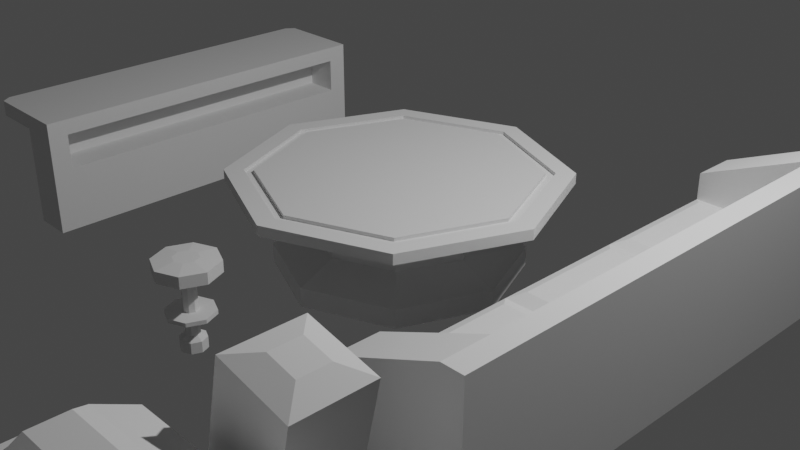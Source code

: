 # Source: disco_dwarf.blend  (saved by Blender 2.82.7; exported with 4.5.12 LTS)
import bpy
from mathutils import Matrix  # noqa: F401  (used for matrix-valued properties, if any)

bpy.ops.wm.read_factory_settings(use_empty=True)
scene = bpy.context.scene
scene.name = 'Scene'

# ---- collections
col_collection = bpy.data.collections.new('Collection'); scene.collection.children.link(col_collection)

# ---- world
world_world = bpy.data.worlds.new('World'); scene.world = world_world
world_world.use_nodes = True; world_world.node_tree.nodes.clear()
_N = world_world.node_tree.nodes; _L = world_world.node_tree.links
n0 = _N.new('ShaderNodeOutputWorld'); n0.name = 'World Output'; n0.location = (300, 300)
n1 = _N.new('ShaderNodeBackground'); n1.name = 'Background'; n1.location = (10, 300)
n1.inputs[0].default_value = (0.05088, 0.05088, 0.05088, 1.0)
_L.new(n1.outputs[0], n0.inputs[0])
n0.is_active_output = True
world_world.color = (0.05088, 0.05088, 0.05088)
world_world.use_sun_shadow = False
world_world.sun_shadow_jitter_overblur = 0.0

# ---- cameras
cam_camera = bpy.data.cameras.new('Camera')
cam_camera.clip_end = 100.0
cam_camera.ortho_scale = 7.314

# ---- lights
light_light = bpy.data.lights.new('Light', 'POINT')
light_light.transmission_factor = 0.0
light_light.energy = 1000.0
light_light.shadow_soft_size = 0.1
light_light.shadow_maximum_resolution = 0.006
light_light.use_absolute_resolution = True

# ---- meshes
me_cylinder = bpy.data.meshes.new('Cylinder')
me_cylinder.from_pydata([(3.916e-08, 1.751, 3.989), (3.916e-08, 1.751, 5.071), (1.238, 1.238, 3.989), (1.238, 1.238, 5.071), (1.751, -8.212e-08, 3.989), (1.751, -8.212e-08, 5.071), (1.238, -1.238, 3.989), (1.238, -1.238, 5.071), (-1.139e-07, -1.751, 3.989), (-1.139e-07, -1.751, 5.071), (-1.238, -1.238, 3.989), (-1.238, -1.238, 5.071), (-1.751, 1.528e-08, 3.989), (-1.751, 1.528e-08, 5.071), (-1.238, 1.238, 3.989), (-1.238, 1.238, 5.071), (2.732e-08, 0.8967, 3.118), (0.634, 0.634, 3.118), (0.8967, -3.479e-08, 3.118), (0.634, -0.634, 3.118), (-5.107e-08, -0.8967, 3.118), (-0.634, -0.634, 3.118), (-0.8967, 1.51e-08, 3.118), (-0.634, 0.634, 3.118), (2.732e-08, 0.8967, -1.175), (0.634, 0.634, -1.175), (0.8967, -3.479e-08, -1.175), (0.634, -0.634, -1.175), (-5.107e-08, -0.8967, -1.175), (-0.634, -0.634, -1.175), (-0.8967, 1.51e-08, -1.175), (-0.634, 0.634, -1.175), (3.289e-08, 1.299, -2.899), (0.9183, 0.9183, -2.899), (1.299, -5.707e-08, -2.899), (0.9183, -0.9183, -2.899), (-8.064e-08, -1.299, -2.899), (-0.9183, -0.9183, -2.899), (-1.299, 1.519e-08, -2.899), (-0.9183, 0.9183, -2.899), (3.604e-08, 1.299, -4.876), (0.9183, 0.9183, -4.876), (1.299, -5.707e-08, -4.876), (0.9183, -0.9183, -4.876), (-7.749e-08, -1.299, -4.876), (-0.9183, -0.9183, -4.876), (-1.299, 1.519e-08, -4.876), (-0.9183, 0.9183, -4.876), (1.095, 1.095, 5.071), (3.635e-08, 1.548, 5.071), (1.548, -7.091e-08, 5.071), (1.095, -1.095, 5.071), (-9.902e-08, -1.548, 5.071), (-1.095, -1.095, 5.071), (-1.548, 1.524e-08, 5.071), (-1.095, 1.095, 5.071), (1.024, 1.024, 5.071), (2.92e-08, 1.448, 5.071), (1.448, -6.458e-08, 5.071), (1.024, -1.024, 5.071), (-9.739e-08, -1.448, 5.071), (-1.024, -1.024, 5.071), (-1.448, 1.598e-08, 5.071), (-1.024, 1.024, 5.071), (1.095, 1.095, 4.718), (3.635e-08, 1.548, 4.718), (1.548, -7.091e-08, 4.718), (1.095, -1.095, 4.718), (-9.902e-08, -1.548, 4.718), (-1.095, -1.095, 4.718), (-1.548, 1.524e-08, 4.718), (-1.095, 1.095, 4.718), (1.024, 1.024, 4.718), (2.92e-08, 1.448, 4.718), (1.448, -6.458e-08, 4.718), (1.024, -1.024, 4.718), (-9.739e-08, -1.448, 4.718), (-1.024, -1.024, 4.718), (-1.448, 1.598e-08, 4.718), (-1.024, 1.024, 4.718)], [], [(0, 1, 3, 2), (2, 3, 5, 4), (4, 5, 7, 6), (6, 7, 9, 8), (8, 9, 11, 10), (10, 11, 13, 12), (9, 7, 51, 52), (12, 13, 15, 14), (14, 15, 1, 0), (2, 4, 18, 17), (18, 19, 27, 26), (8, 10, 21, 20), (14, 0, 16, 23), (0, 2, 17, 16), (4, 6, 19, 18), (10, 12, 22, 21), (6, 8, 20, 19), (12, 14, 23, 22), (30, 31, 39, 38), (16, 17, 25, 24), (23, 16, 24, 31), (21, 22, 30, 29), (19, 20, 28, 27), (17, 18, 26, 25), (22, 23, 31, 30), (20, 21, 29, 28), (35, 36, 44, 43), (28, 29, 37, 36), (26, 27, 35, 34), (24, 25, 33, 32), (31, 24, 32, 39), (29, 30, 38, 37), (27, 28, 36, 35), (25, 26, 34, 33), (62, 63, 79, 78), (33, 34, 42, 41), (38, 39, 47, 46), (36, 37, 45, 44), (34, 35, 43, 42), (32, 33, 41, 40), (39, 32, 40, 47), (37, 38, 46, 45), (15, 13, 54, 55), (5, 3, 48, 50), (11, 9, 52, 53), (1, 15, 55, 49), (3, 1, 49, 48), (7, 5, 50, 51), (13, 11, 53, 54), (56, 57, 63, 62, 61, 60, 59, 58), (49, 55, 71, 65), (61, 62, 78, 77), (55, 54, 70, 71), (60, 61, 77, 76), (54, 53, 69, 70), (59, 60, 76, 75), (53, 52, 68, 69), (69, 68, 76, 77), (67, 66, 74, 75), (64, 65, 73, 72), (65, 71, 79, 73), (70, 69, 77, 78), (68, 67, 75, 76), (66, 64, 72, 74), (71, 70, 78, 79), (48, 49, 65, 64), (63, 57, 73, 79), (50, 48, 64, 66), (57, 56, 72, 73), (51, 50, 66, 67), (56, 58, 74, 72), (52, 51, 67, 68), (58, 59, 75, 74)])
_uv = me_cylinder.uv_layers.new(name='UVMap')
_uv.uv.foreach_set('vector', [1.0, 0.5, 1.0, 1.0, 0.875, 1.0, 0.875, 0.5, 0.875, 0.5, 0.875, 1.0, 0.75, 1.0, 0.75, 0.5, 0.75, 0.5, 0.75, 1.0, 0.625, 1.0, 0.625, 0.5, 0.625, 0.5, 0.625, 1.0, 0.5, 1.0, 0.5, 0.5, 0.5, 0.5, 0.5, 1.0, 0.375, 1.0, 0.375, 0.5, 0.375, 0.5, 0.375, 1.0, 0.25, 1.0, 0.25, 0.5, 0.5, 1.0, 0.625, 1.0, 0.625, 1.0, 0.5, 1.0, 0.25, 0.5, 0.25, 1.0, 0.125, 1.0, 0.125, 0.5, 0.125, 0.5, 0.125, 1.0, 0.0, 1.0, 0.0, 0.5, 0.875, 0.5, 0.75, 0.5, 0.75, 0.5, 0.875, 0.5, 0.75, 0.5, 0.625, 0.5, 0.625, 0.5, 0.75, 0.5, 0.5, 0.5, 0.375, 0.5, 0.375, 0.5, 0.5, 0.5, 0.125, 0.5, 0.0, 0.5, 0.0, 0.5, 0.125, 0.5, 1.0, 0.5, 0.875, 0.5, 0.875, 0.5, 1.0, 0.5, 0.75, 0.5, 0.625, 0.5, 0.625, 0.5, 0.75, 0.5, 0.375, 0.5, 0.25, 0.5, 0.25, 0.5, 0.375, 0.5, 0.625, 0.5, 0.5, 0.5, 0.5, 0.5, 0.625, 0.5, 0.25, 0.5, 0.125, 0.5, 0.125, 0.5, 0.25, 0.5, 0.25, 0.5, 0.125, 0.5, 0.125, 0.5, 0.25, 0.5, 1.0, 0.5, 0.875, 0.5, 0.875, 0.5, 1.0, 0.5, 0.125, 0.5, 0.0, 0.5, 0.0, 0.5, 0.125, 0.5, 0.375, 0.5, 0.25, 0.5, 0.25, 0.5, 0.375, 0.5, 0.625, 0.5, 0.5, 0.5, 0.5, 0.5, 0.625, 0.5, 0.875, 0.5, 0.75, 0.5, 0.75, 0.5, 0.875, 0.5, 0.25, 0.5, 0.125, 0.5, 0.125, 0.5, 0.25, 0.5, 0.5, 0.5, 0.375, 0.5, 0.375, 0.5, 0.5, 0.5, 0.625, 0.5, 0.5, 0.5, 0.5, 0.5, 0.625, 0.5, 0.5, 0.5, 0.375, 0.5, 0.375, 0.5, 0.5, 0.5, 0.75, 0.5, 0.625, 0.5, 0.625, 0.5, 0.75, 0.5, 1.0, 0.5, 0.875, 0.5, 0.875, 0.5, 1.0, 0.5, 0.125, 0.5, 0.0, 0.5, 0.0, 0.5, 0.125, 0.5, 0.375, 0.5, 0.25, 0.5, 0.25, 0.5, 0.375, 0.5, 0.625, 0.5, 0.5, 0.5, 0.5, 0.5, 0.625, 0.5, 0.875, 0.5, 0.75, 0.5, 0.75, 0.5, 0.875, 0.5, 0.01, 0.25, 0.08029, 0.4197, 0.08029, 0.4197, 0.01, 0.25, 0.875, 0.5, 0.75, 0.5, 0.75, 0.5, 0.875, 0.5, 0.25, 0.5, 0.125, 0.5, 0.125, 0.5, 0.25, 0.5, 0.5, 0.5, 0.375, 0.5, 0.375, 0.5, 0.5, 0.5, 0.75, 0.5, 0.625, 0.5, 0.625, 0.5, 0.75, 0.5, 1.0, 0.5, 0.875, 0.5, 0.875, 0.5, 1.0, 0.5, 0.125, 0.5, 0.0, 0.5, 0.0, 0.5, 0.125, 0.5, 0.375, 0.5, 0.25, 0.5, 0.25, 0.5, 0.375, 0.5, 0.125, 1.0, 0.25, 1.0, 0.25, 1.0, 0.125, 1.0, 0.75, 1.0, 0.875, 1.0, 0.875, 1.0, 0.75, 1.0, 0.375, 1.0, 0.5, 1.0, 0.5, 1.0, 0.375, 1.0, 0.0, 1.0, 0.125, 1.0, 0.125, 1.0, 0.0, 1.0, 0.875, 1.0, 1.0, 1.0, 1.0, 1.0, 0.875, 1.0, 0.625, 1.0, 0.75, 1.0, 0.75, 1.0, 0.625, 1.0, 0.25, 1.0, 0.375, 1.0, 0.375, 1.0, 0.25, 1.0, 0.4197, 0.4197, 0.25, 0.49, 0.08029, 0.4197, 0.01, 0.25, 0.08029, 0.08029, 0.25, 0.01, 0.4197, 0.08029, 0.49, 0.25, 0.0, 1.0, 0.125, 1.0, 0.125, 1.0, 0.0, 1.0, 0.08029, 0.08029, 0.01, 0.25, 0.01, 0.25, 0.08029, 0.08029, 0.125, 1.0, 0.25, 1.0, 0.25, 1.0, 0.125, 1.0, 0.25, 0.01, 0.08029, 0.08029, 0.08029, 0.08029, 0.25, 0.01, 0.25, 1.0, 0.375, 1.0, 0.375, 1.0, 0.25, 1.0, 0.4197, 0.08029, 0.25, 0.01, 0.25, 0.01, 0.4197, 0.08029, 0.375, 1.0, 0.5, 1.0, 0.5, 1.0, 0.375, 1.0, 0.375, 1.0, 0.5, 1.0, 0.5, 1.0, 0.375, 1.0, 0.625, 1.0, 0.75, 1.0, 0.75, 1.0, 0.625, 1.0, 0.875, 1.0, 1.0, 1.0, 1.0, 1.0, 0.875, 1.0, 0.0, 1.0, 0.125, 1.0, 0.125, 1.0, 0.0, 1.0, 0.25, 1.0, 0.375, 1.0, 0.375, 1.0, 0.25, 1.0, 0.5, 1.0, 0.625, 1.0, 0.625, 1.0, 0.5, 1.0, 0.75, 1.0, 0.875, 1.0, 0.875, 1.0, 0.75, 1.0, 0.125, 1.0, 0.25, 1.0, 0.25, 1.0, 0.125, 1.0, 0.875, 1.0, 1.0, 1.0, 1.0, 1.0, 0.875, 1.0, 0.08029, 0.4197, 0.25, 0.49, 0.25, 0.49, 0.08029, 0.4197, 0.75, 1.0, 0.875, 1.0, 0.875, 1.0, 0.75, 1.0, 0.25, 0.49, 0.4197, 0.4197, 0.4197, 0.4197, 0.25, 0.49, 0.625, 1.0, 0.75, 1.0, 0.75, 1.0, 0.625, 1.0, 0.4197, 0.4197, 0.49, 0.25, 0.49, 0.25, 0.4197, 0.4197, 0.5, 1.0, 0.625, 1.0, 0.625, 1.0, 0.5, 1.0, 0.49, 0.25, 0.4197, 0.08029, 0.4197, 0.08029, 0.49, 0.25])
me_cylinder.use_remesh_fix_poles = True
me_cylinder.use_remesh_preserve_attributes = False
me_cylinder.use_mirror_vertex_groups = False
me_cylinder.update()
me_cube_001 = bpy.data.meshes.new('Cube.001')
me_cube_001.from_pydata([(0.199, -2.078, -0.6464), (0.199, -2.078, 0.6464), (0.199, 2.078, -0.6464), (0.199, 2.078, 0.6464), (0.6464, -2.078, -0.6464), (0.6464, -2.078, 0.6464), (0.6464, 2.078, -0.6464), (0.6464, 2.078, 0.6464), (0.199, -2.078, 0.07925), (0.199, -2.078, 0.4723), (0.199, 2.078, 0.4723), (0.199, 2.078, 0.07925), (0.6464, 2.078, 0.4723), (0.6464, 2.078, 0.07925), (0.6464, -2.078, 0.4723), (0.6464, -2.078, 0.07925), (0.199, 1.856, -0.6464), (0.199, -1.856, -0.6464), (0.199, -1.856, 0.6464), (0.199, 1.856, 0.6464), (0.6464, -1.856, -0.6464), (0.6464, 1.856, -0.6464), (0.6464, 1.856, 0.6464), (0.6464, -1.856, 0.6464), (0.6464, 1.856, 0.07925), (0.6464, -1.856, 0.07925), (0.6464, 1.856, 0.4723), (0.6464, -1.856, 0.4723), (0.199, -1.856, 0.07925), (0.199, 1.856, 0.07925), (0.199, -1.856, 0.4723), (0.199, 1.856, 0.4723), (0.2547, 1.856, 0.07925), (0.2547, -1.856, 0.07925), (0.2547, 1.856, 0.4723), (0.2547, -1.856, 0.4723), (-0.3615, -2.078, 0.4723), (-0.3615, -2.078, 0.6464), (-0.3615, 1.856, 0.6464), (-0.3615, 2.078, 0.6464), (-0.3615, 2.078, 0.4723), (-0.3615, 1.856, 0.4723), (-0.3615, -1.856, 0.6464), (-0.3615, -1.856, 0.4723), (-0.4341, -1.977, 0.4723), (-0.4341, -1.977, 0.6464), (-0.4341, 1.856, 0.6464), (-0.4341, 1.977, 0.6464), (-0.4341, 1.977, 0.4723), (-0.4341, 1.856, 0.4723), (-0.4341, -1.856, 0.6464), (-0.4341, -1.856, 0.4723)], [], [(1, 18, 42, 37), (10, 3, 7, 12), (27, 23, 5, 14), (14, 5, 1, 9), (23, 18, 1, 5), (4, 15, 8, 0), (15, 14, 9, 8), (20, 25, 15, 4), (25, 27, 14, 15), (2, 11, 13, 6), (11, 10, 12, 13), (16, 29, 11, 2), (29, 31, 10, 11), (8, 9, 30, 28), (28, 30, 31, 29), (0, 8, 28, 17), (17, 28, 29, 16), (13, 12, 26, 24), (26, 27, 35, 34), (6, 13, 24, 21), (21, 24, 25, 20), (7, 3, 19, 22), (22, 19, 18, 23), (12, 7, 22, 26), (26, 22, 23, 27), (31, 30, 43, 41), (9, 1, 37, 36), (32, 34, 35, 33), (25, 24, 32, 33), (24, 26, 34, 32), (27, 25, 33, 35), (37, 42, 50, 45), (43, 36, 44, 51), (38, 39, 47, 46), (19, 3, 39, 38), (30, 9, 36, 43), (18, 19, 38, 42), (10, 31, 41, 40), (3, 10, 40, 39), (49, 46, 47, 48), (44, 45, 50, 51), (51, 50, 46, 49), (39, 40, 48, 47), (36, 37, 45, 44), (41, 43, 51, 49), (42, 38, 46, 50), (40, 41, 49, 48)])
_uv = me_cube_001.uv_layers.new(name='UVMap')
_uv.uv.foreach_set('vector', [0.875, 0.75, 0.875, 0.6667, 0.875, 0.6667, 0.875, 0.75, 0.5417, 0.25, 0.625, 0.25, 0.625, 0.5, 0.5417, 0.5, 0.5417, 0.6667, 0.625, 0.6667, 0.625, 0.75, 0.5417, 0.75, 0.5417, 0.75, 0.625, 0.75, 0.625, 1.0, 0.5417, 1.0, 0.625, 0.6667, 0.875, 0.6667, 0.875, 0.75, 0.625, 0.75, 0.375, 0.75, 0.4583, 0.75, 0.4583, 1.0, 0.375, 1.0, 0.4583, 0.75, 0.5417, 0.75, 0.5417, 1.0, 0.4583, 1.0, 0.375, 0.6667, 0.4583, 0.6667, 0.4583, 0.75, 0.375, 0.75, 0.4583, 0.6667, 0.5417, 0.6667, 0.5417, 0.75, 0.4583, 0.75, 0.375, 0.25, 0.4583, 0.25, 0.4583, 0.5, 0.375, 0.5, 0.4583, 0.25, 0.5417, 0.25, 0.5417, 0.5, 0.4583, 0.5, 0.375, 0.1667, 0.4583, 0.1667, 0.4583, 0.25, 0.375, 0.25, 0.4583, 0.1667, 0.5417, 0.1667, 0.5417, 0.25, 0.4583, 0.25, 0.4583, 0.0, 0.5417, 0.0, 0.5417, 0.08333, 0.4583, 0.08333, 0.4583, 0.08333, 0.5417, 0.08333, 0.5417, 0.1667, 0.4583, 0.1667, 0.375, 0.0, 0.4583, 0.0, 0.4583, 0.08333, 0.375, 0.08333, 0.375, 0.08333, 0.4583, 0.08333, 0.4583, 0.1667, 0.375, 0.1667, 0.4583, 0.5, 0.5417, 0.5, 0.5417, 0.5833, 0.4583, 0.5833, 0.5417, 0.5833, 0.5417, 0.6667, 0.5417, 0.6667, 0.5417, 0.5833, 0.375, 0.5, 0.4583, 0.5, 0.4583, 0.5833, 0.375, 0.5833, 0.375, 0.5833, 0.4583, 0.5833, 0.4583, 0.6667, 0.375, 0.6667, 0.625, 0.5, 0.875, 0.5, 0.875, 0.5833, 0.625, 0.5833, 0.625, 0.5833, 0.875, 0.5833, 0.875, 0.6667, 0.625, 0.6667, 0.5417, 0.5, 0.625, 0.5, 0.625, 0.5833, 0.5417, 0.5833, 0.5417, 0.5833, 0.625, 0.5833, 0.625, 0.6667, 0.5417, 0.6667, 0.5417, 0.1667, 0.5417, 0.08333, 0.5417, 0.08333, 0.5417, 0.1667, 0.5417, 1.0, 0.625, 1.0, 0.625, 1.0, 0.5417, 1.0, 0.4583, 0.5833, 0.5417, 0.5833, 0.5417, 0.6667, 0.4583, 0.6667, 0.4583, 0.6667, 0.4583, 0.5833, 0.4583, 0.5833, 0.4583, 0.6667, 0.4583, 0.5833, 0.5417, 0.5833, 0.5417, 0.5833, 0.4583, 0.5833, 0.5417, 0.6667, 0.4583, 0.6667, 0.4583, 0.6667, 0.5417, 0.6667, 0.875, 0.75, 0.875, 0.6667, 0.875, 0.6667, 0.875, 0.75, 0.5417, 0.08333, 0.5417, 0.0, 0.5417, 0.0, 0.5417, 0.08333, 0.875, 0.5833, 0.875, 0.5, 0.875, 0.5, 0.875, 0.5833, 0.875, 0.5833, 0.875, 0.5, 0.875, 0.5, 0.875, 0.5833, 0.5417, 0.08333, 0.5417, 0.0, 0.5417, 0.0, 0.5417, 0.08333, 0.875, 0.6667, 0.875, 0.5833, 0.875, 0.5833, 0.875, 0.6667, 0.5417, 0.25, 0.5417, 0.1667, 0.5417, 0.1667, 0.5417, 0.25, 0.625, 0.25, 0.5417, 0.25, 0.5417, 0.25, 0.625, 0.25, 0.5417, 0.1667, 0.625, 0.1667, 0.625, 0.25, 0.5417, 0.25, 0.5417, 0.0, 0.625, 0.0, 0.625, 0.08333, 0.5417, 0.08333, 0.5417, 0.08333, 0.625, 0.08333, 0.625, 0.1667, 0.5417, 0.1667, 0.625, 0.25, 0.5417, 0.25, 0.5417, 0.25, 0.625, 0.25, 0.5417, 1.0, 0.625, 1.0, 0.625, 1.0, 0.5417, 1.0, 0.5417, 0.1667, 0.5417, 0.08333, 0.5417, 0.08333, 0.5417, 0.1667, 0.875, 0.6667, 0.875, 0.5833, 0.875, 0.5833, 0.875, 0.6667, 0.5417, 0.25, 0.5417, 0.1667, 0.5417, 0.1667, 0.5417, 0.25])
me_cube_001.use_remesh_fix_poles = True
me_cube_001.use_remesh_preserve_attributes = False
me_cube_001.use_mirror_vertex_groups = False
me_cube_001.update()
me_cylinder_001 = bpy.data.meshes.new('Cylinder.001')
me_cylinder_001.from_pydata([(-4.658e-08, 0.07137, -0.2742), (-4.658e-08, 0.07137, 0.3343), (0.05047, 0.05047, -0.2742), (0.05047, 0.05047, 0.3343), (0.07137, -2.089e-07, -0.2742), (0.07137, -2.089e-07, 0.3343), (0.05047, -0.05047, -0.2742), (0.05047, -0.05047, 0.3343), (-5.282e-08, -0.07137, -0.2742), (-5.282e-08, -0.07137, 0.3343), (-0.05047, -0.05047, -0.2742), (-0.05047, -0.05047, 0.3343), (-0.07137, -2.049e-07, -0.2742), (-0.07137, -2.049e-07, 0.3343), (-0.05047, 0.05047, -0.2742), (-0.05047, 0.05047, 0.3343), (-4.926e-08, 0.1309, -0.3145), (0.09253, 0.09253, -0.3145), (0.1309, 1.452e-08, -0.3145), (0.09253, -0.09253, -0.3145), (-6.07e-08, -0.1309, -0.3145), (-0.09253, -0.09253, -0.3145), (-0.1309, 2.18e-08, -0.3145), (-0.09253, 0.09253, -0.3145), (-3.219e-08, 0.1309, -0.4255), (0.09253, 0.09253, -0.4255), (0.1309, 1.452e-08, -0.4255), (0.09253, -0.09253, -0.4255), (-4.363e-08, -0.1309, -0.4255), (-0.09253, -0.09253, -0.4255), (-0.1309, 2.18e-08, -0.4255), (-0.09253, 0.09253, -0.4255), (-4.658e-08, 0.07137, -0.08128), (-4.658e-08, 0.07137, -0.04037), (0.05047, 0.05047, -0.04037), (0.05047, 0.05047, -0.08128), (0.07137, -2.089e-07, -0.04037), (0.07137, -2.089e-07, -0.08128), (0.05047, -0.05047, -0.04037), (0.05047, -0.05047, -0.08128), (-5.282e-08, -0.07137, -0.04037), (-5.282e-08, -0.07137, -0.08128), (-0.05047, -0.05047, -0.04037), (-0.05047, -0.05047, -0.08128), (-0.07137, -2.049e-07, -0.04037), (-0.07137, -2.049e-07, -0.08128), (-0.05047, 0.05047, -0.04037), (-0.05047, 0.05047, -0.08128), (-3.13e-08, 0.239, -0.08128), (-3.13e-08, 0.239, -0.04037), (0.169, 0.169, -0.04037), (0.169, 0.169, -0.08128), (0.239, 4.206e-07, -0.04037), (0.239, 4.206e-07, -0.08128), (0.169, -0.169, -0.04037), (0.169, -0.169, -0.08128), (-5.219e-08, -0.239, -0.04037), (-5.219e-08, -0.239, -0.08128), (-0.169, -0.169, -0.04037), (-0.169, -0.169, -0.08128), (-0.239, 4.339e-07, -0.04037), (-0.239, 4.339e-07, -0.08128), (-0.169, 0.169, -0.04037), (-0.169, 0.169, -0.08128), (-2.703e-08, 0.3177, 0.3387), (-0.2246, 0.2246, 0.3387), (0.2246, 0.2246, 0.3387), (-0.3177, -7.631e-07, 0.3387), (-0.2246, -0.2246, 0.3387), (-5.48e-08, -0.3177, 0.3387), (0.2246, -0.2246, 0.3387), (0.3177, -7.807e-07, 0.3387), (0.2246, -0.2246, 0.4559), (0.3177, -7.807e-07, 0.4559), (0.2246, 0.2246, 0.4559), (-2.703e-08, 0.3177, 0.4559), (-0.2246, 0.2246, 0.4559), (-0.3177, -7.631e-07, 0.4559), (-0.2246, -0.2246, 0.4559), (-5.48e-08, -0.3177, 0.4559), (0.08757, -0.08758, 0.4797), (0.1238, -8.863e-07, 0.4797), (0.08757, 0.08757, 0.4797), (-4.437e-08, 0.1238, 0.4797), (-0.08757, 0.08757, 0.4797), (-0.1238, -8.794e-07, 0.4797), (-0.08757, -0.08758, 0.4797), (-5.52e-08, -0.1238, 0.4797)], [], [(33, 1, 3, 34), (34, 3, 5, 36), (36, 5, 7, 38), (38, 7, 9, 40), (40, 9, 11, 42), (42, 11, 13, 44), (1, 15, 65, 64), (44, 13, 15, 46), (46, 15, 1, 33), (10, 12, 22, 21), (19, 20, 28, 27), (6, 8, 20, 19), (12, 14, 23, 22), (2, 4, 18, 17), (8, 10, 21, 20), (14, 0, 16, 23), (0, 2, 17, 16), (4, 6, 19, 18), (24, 25, 26, 27, 28, 29, 30, 31), (17, 18, 26, 25), (22, 23, 31, 30), (20, 21, 29, 28), (18, 19, 27, 26), (16, 17, 25, 24), (23, 16, 24, 31), (21, 22, 30, 29), (14, 47, 32, 0), (46, 33, 49, 62), (12, 45, 47, 14), (41, 39, 55, 57), (10, 43, 45, 12), (33, 34, 50, 49), (8, 41, 43, 10), (32, 47, 63, 48), (6, 39, 41, 8), (40, 42, 58, 56), (4, 37, 39, 6), (35, 32, 48, 51), (2, 35, 37, 4), (43, 41, 57, 59), (0, 32, 35, 2), (34, 36, 52, 50), (63, 62, 49, 48), (61, 60, 62, 63), (59, 58, 60, 61), (57, 56, 58, 59), (55, 54, 56, 57), (53, 52, 54, 55), (51, 50, 52, 53), (48, 49, 50, 51), (38, 40, 56, 54), (47, 45, 61, 63), (39, 37, 53, 55), (44, 46, 62, 60), (36, 38, 54, 52), (45, 43, 59, 61), (37, 35, 51, 53), (42, 44, 60, 58), (11, 9, 69, 68), (5, 3, 66, 71), (15, 13, 67, 65), (9, 7, 70, 69), (13, 11, 68, 67), (7, 5, 71, 70), (3, 1, 64, 66), (67, 68, 78, 77), (78, 79, 87, 86), (64, 65, 76, 75), (66, 64, 75, 74), (68, 69, 79, 78), (65, 67, 77, 76), (70, 71, 73, 72), (71, 66, 74, 73), (69, 70, 72, 79), (82, 83, 84, 85, 86, 87, 80, 81), (76, 77, 85, 84), (74, 75, 83, 82), (72, 73, 81, 80), (79, 72, 80, 87), (77, 78, 86, 85), (75, 76, 84, 83), (73, 74, 82, 81)])
_uv = me_cylinder_001.uv_layers.new(name='UVMap')
_uv.uv.foreach_set('vector', [1.0, 0.8333, 1.0, 1.0, 0.875, 1.0, 0.875, 0.8333, 0.875, 0.8333, 0.875, 1.0, 0.75, 1.0, 0.75, 0.8333, 0.75, 0.8333, 0.75, 1.0, 0.625, 1.0, 0.625, 0.8333, 0.625, 0.8333, 0.625, 1.0, 0.5, 1.0, 0.5, 0.8333, 0.5, 0.8333, 0.5, 1.0, 0.375, 1.0, 0.375, 0.8333, 0.375, 0.8333, 0.375, 1.0, 0.25, 1.0, 0.25, 0.8333, 0.0, 1.0, 0.125, 1.0, 0.125, 1.0, 0.0, 1.0, 0.25, 0.8333, 0.25, 1.0, 0.125, 1.0, 0.125, 0.8333, 0.125, 0.8333, 0.125, 1.0, 0.0, 1.0, 0.0, 0.8333, 0.375, 0.5, 0.25, 0.5, 0.25, 0.5, 0.375, 0.5, 0.625, 0.5, 0.5, 0.5, 0.5, 0.5, 0.625, 0.5, 0.625, 0.5, 0.5, 0.5, 0.5, 0.5, 0.625, 0.5, 0.25, 0.5, 0.125, 0.5, 0.125, 0.5, 0.25, 0.5, 0.875, 0.5, 0.75, 0.5, 0.75, 0.5, 0.875, 0.5, 0.5, 0.5, 0.375, 0.5, 0.375, 0.5, 0.5, 0.5, 0.125, 0.5, 0.0, 0.5, 0.0, 0.5, 0.125, 0.5, 1.0, 0.5, 0.875, 0.5, 0.875, 0.5, 1.0, 0.5, 0.75, 0.5, 0.625, 0.5, 0.625, 0.5, 0.75, 0.5, 0.75, 0.49, 0.9197, 0.4197, 0.99, 0.25, 0.9197, 0.08029, 0.75, 0.01, 0.5803, 0.08029, 0.51, 0.25, 0.5803, 0.4197, 0.875, 0.5, 0.75, 0.5, 0.75, 0.5, 0.875, 0.5, 0.25, 0.5, 0.125, 0.5, 0.125, 0.5, 0.25, 0.5, 0.5, 0.5, 0.375, 0.5, 0.375, 0.5, 0.5, 0.5, 0.75, 0.5, 0.625, 0.5, 0.625, 0.5, 0.75, 0.5, 1.0, 0.5, 0.875, 0.5, 0.875, 0.5, 1.0, 0.5, 0.125, 0.5, 0.0, 0.5, 0.0, 0.5, 0.125, 0.5, 0.375, 0.5, 0.25, 0.5, 0.25, 0.5, 0.375, 0.5, 0.125, 0.5, 0.125, 0.6667, 0.0, 0.6667, 0.0, 0.5, 0.125, 0.8333, 0.0, 0.8333, 0.0, 0.8333, 0.125, 0.8333, 0.25, 0.5, 0.25, 0.6667, 0.125, 0.6667, 0.125, 0.5, 0.5, 0.6667, 0.625, 0.6667, 0.625, 0.6667, 0.5, 0.6667, 0.375, 0.5, 0.375, 0.6667, 0.25, 0.6667, 0.25, 0.5, 1.0, 0.8333, 0.875, 0.8333, 0.875, 0.8333, 1.0, 0.8333, 0.5, 0.5, 0.5, 0.6667, 0.375, 0.6667, 0.375, 0.5, 0.0, 0.6667, 0.125, 0.6667, 0.125, 0.6667, 0.0, 0.6667, 0.625, 0.5, 0.625, 0.6667, 0.5, 0.6667, 0.5, 0.5, 0.5, 0.8333, 0.375, 0.8333, 0.375, 0.8333, 0.5, 0.8333, 0.75, 0.5, 0.75, 0.6667, 0.625, 0.6667, 0.625, 0.5, 0.875, 0.6667, 1.0, 0.6667, 1.0, 0.6667, 0.875, 0.6667, 0.875, 0.5, 0.875, 0.6667, 0.75, 0.6667, 0.75, 0.5, 0.375, 0.6667, 0.5, 0.6667, 0.5, 0.6667, 0.375, 0.6667, 1.0, 0.5, 1.0, 0.6667, 0.875, 0.6667, 0.875, 0.5, 0.875, 0.8333, 0.75, 0.8333, 0.75, 0.8333, 0.875, 0.8333, 0.125, 0.6667, 0.125, 0.8333, 0.0, 0.8333, 0.0, 0.6667, 0.25, 0.6667, 0.25, 0.8333, 0.125, 0.8333, 0.125, 0.6667, 0.375, 0.6667, 0.375, 0.8333, 0.25, 0.8333, 0.25, 0.6667, 0.5, 0.6667, 0.5, 0.8333, 0.375, 0.8333, 0.375, 0.6667, 0.625, 0.6667, 0.625, 0.8333, 0.5, 0.8333, 0.5, 0.6667, 0.75, 0.6667, 0.75, 0.8333, 0.625, 0.8333, 0.625, 0.6667, 0.875, 0.6667, 0.875, 0.8333, 0.75, 0.8333, 0.75, 0.6667, 1.0, 0.6667, 1.0, 0.8333, 0.875, 0.8333, 0.875, 0.6667, 0.625, 0.8333, 0.5, 0.8333, 0.5, 0.8333, 0.625, 0.8333, 0.125, 0.6667, 0.25, 0.6667, 0.25, 0.6667, 0.125, 0.6667, 0.625, 0.6667, 0.75, 0.6667, 0.75, 0.6667, 0.625, 0.6667, 0.25, 0.8333, 0.125, 0.8333, 0.125, 0.8333, 0.25, 0.8333, 0.75, 0.8333, 0.625, 0.8333, 0.625, 0.8333, 0.75, 0.8333, 0.25, 0.6667, 0.375, 0.6667, 0.375, 0.6667, 0.25, 0.6667, 0.75, 0.6667, 0.875, 0.6667, 0.875, 0.6667, 0.75, 0.6667, 0.375, 0.8333, 0.25, 0.8333, 0.25, 0.8333, 0.375, 0.8333, 0.375, 1.0, 0.5, 1.0, 0.5, 1.0, 0.375, 1.0, 0.75, 1.0, 0.875, 1.0, 0.875, 1.0, 0.75, 1.0, 0.125, 1.0, 0.25, 1.0, 0.25, 1.0, 0.125, 1.0, 0.5, 1.0, 0.625, 1.0, 0.625, 1.0, 0.5, 1.0, 0.25, 1.0, 0.375, 1.0, 0.375, 1.0, 0.25, 1.0, 0.625, 1.0, 0.75, 1.0, 0.75, 1.0, 0.625, 1.0, 0.875, 1.0, 1.0, 1.0, 1.0, 1.0, 0.875, 1.0, 0.25, 1.0, 0.375, 1.0, 0.375, 1.0, 0.25, 1.0, 0.375, 1.0, 0.5, 1.0, 0.5, 1.0, 0.375, 1.0, 0.0, 1.0, 0.125, 1.0, 0.125, 1.0, 0.0, 1.0, 0.875, 1.0, 1.0, 1.0, 1.0, 1.0, 0.875, 1.0, 0.375, 1.0, 0.5, 1.0, 0.5, 1.0, 0.375, 1.0, 0.125, 1.0, 0.25, 1.0, 0.25, 1.0, 0.125, 1.0, 0.625, 1.0, 0.75, 1.0, 0.75, 1.0, 0.625, 1.0, 0.75, 1.0, 0.875, 1.0, 0.875, 1.0, 0.75, 1.0, 0.5, 1.0, 0.625, 1.0, 0.625, 1.0, 0.5, 1.0, 0.875, 1.0, 0.0, 1.0, 0.125, 1.0, 0.25, 1.0, 0.375, 1.0, 0.5, 1.0, 0.625, 1.0, 0.75, 1.0, 0.125, 1.0, 0.25, 1.0, 0.25, 1.0, 0.125, 1.0, 0.875, 1.0, 1.0, 1.0, 1.0, 1.0, 0.875, 1.0, 0.625, 1.0, 0.75, 1.0, 0.75, 1.0, 0.625, 1.0, 0.5, 1.0, 0.625, 1.0, 0.625, 1.0, 0.5, 1.0, 0.25, 1.0, 0.375, 1.0, 0.375, 1.0, 0.25, 1.0, 0.0, 1.0, 0.125, 1.0, 0.125, 1.0, 0.0, 1.0, 0.75, 1.0, 0.875, 1.0, 0.875, 1.0, 0.75, 1.0])
me_cylinder_001.use_remesh_fix_poles = True
me_cylinder_001.use_remesh_preserve_attributes = False
me_cylinder_001.use_mirror_vertex_groups = False
me_cylinder_001.update()
me_cube_002 = bpy.data.meshes.new('Cube.002')
me_cube_002.from_pydata([(-0.6635, -2.63, -0.3748), (-0.6635, -2.63, 0.3748), (-0.6635, 2.63, -0.3748), (-0.6635, 2.63, 0.3748), (0.6635, -2.63, -0.3748), (0.6635, -2.63, 0.3748), (0.6635, 2.63, -0.3748), (0.6635, 2.63, 0.3748), (-0.6635, 2.147, -0.3748), (-0.6635, -2.147, -0.3748), (-0.6635, -2.147, 0.3748), (-0.6635, 2.147, 0.3748), (0.6635, -2.147, -0.3748), (0.6635, 2.147, -0.3748), (0.6635, 2.147, 0.3748), (0.6635, -2.147, 0.3748), (0.4438, 2.63, -0.3748), (0.4438, 2.63, 0.3748), (0.4438, -2.63, -0.3748), (0.4438, -2.63, 0.3748), (0.4438, 2.147, 0.3748), (0.4438, -2.147, 0.3748), (-0.6635, 2.147, 0.6583), (-0.6635, 2.63, 0.6583), (0.4438, 2.63, 1.14), (0.6635, 2.63, 1.14), (0.6635, -2.147, 1.14), (0.6635, -2.63, 1.14), (0.4438, -2.63, 1.14), (-0.6635, -2.63, 0.6583), (-0.6635, -2.147, 0.6583), (0.6635, 2.147, 1.14), (0.4438, 2.147, 1.14), (0.4438, -2.147, 1.14), (-0.6635, -0.7158, 0.3748), (-0.6635, 0.7158, 0.3748), (0.6635, -0.7158, -0.3748), (0.6635, 0.7158, -0.3748), (0.6635, 0.7158, 0.3748), (0.6635, -0.7158, 0.3748), (0.4438, 0.7158, 0.3748), (0.4438, -0.7158, 0.3748), (0.6635, 0.7158, 1.14), (0.6635, -0.7158, 1.14), (0.4438, 0.7158, 1.14), (0.4438, -0.7158, 1.14), (-0.5527, 0.8589, 0.4248), (-0.5527, 2.004, 0.4248), (0.3331, 2.004, 0.4248), (0.3331, 0.8589, 0.4248), (-0.5527, -0.5726, 0.4248), (-0.5527, 0.5726, 0.4248), (0.3331, 0.5726, 0.4248), (0.3331, -0.5726, 0.4248), (-0.5527, -2.004, 0.4248), (0.3331, -2.004, 0.4248), (0.3331, -0.8589, 0.4248), (-0.5527, -0.8589, 0.4248), (0.3938, 2.004, 0.4513), (0.3938, 2.004, 1.064), (0.3938, 0.8589, 0.4513), (0.3938, 0.8589, 1.064), (0.3938, 0.5726, 0.4513), (0.3938, -0.5726, 0.4513), (0.3938, 0.5726, 1.064), (0.3938, -0.5726, 1.064), (0.3938, -0.8589, 0.4513), (0.3938, -2.004, 0.4513), (0.3938, -0.8589, 1.064), (0.3938, -2.004, 1.064), (-0.6635, -2.63, -2.98e-08), (-0.6635, 2.63, 0.0), (0.6635, 2.63, 0.0), (0.6635, -2.63, 0.0), (0.6635, 2.147, 0.0), (0.6635, -2.147, 0.0), (-0.6635, -2.147, 0.0), (-0.6635, 2.147, 0.0), (0.4438, -2.63, 0.0), (0.4438, 2.63, 0.0), (-0.6635, -0.7158, 0.0), (-0.6635, 0.7158, 0.0), (0.6635, 0.7158, 0.0), (0.6635, -0.7158, 0.0), (-0.4945, -0.7158, -0.3748), (-0.4945, -2.147, -0.3748), (-0.4945, -2.147, 0.0), (-0.4945, 2.147, 0.0), (-0.4945, 2.147, -0.3748), (-0.4945, 0.7158, -0.3748), (-0.4945, -0.7158, 0.0), (-0.4945, 0.7158, 0.0)], [], [(77, 11, 3, 71), (79, 17, 7, 72), (75, 15, 5, 73), (78, 19, 1, 70), (1, 19, 28, 29), (10, 1, 29, 30), (21, 41, 56, 55), (72, 7, 14, 74), (83, 39, 15, 75), (70, 1, 10, 76), (81, 35, 11, 77), (21, 10, 30, 33), (17, 3, 23, 24), (11, 20, 32, 22), (73, 5, 19, 78), (71, 3, 17, 79), (33, 30, 29, 28), (24, 23, 22, 32), (43, 45, 33, 26), (25, 24, 32, 31), (26, 33, 28, 27), (14, 7, 25, 31), (5, 15, 26, 27), (45, 41, 66, 68), (7, 17, 24, 25), (19, 5, 27, 28), (3, 11, 22, 23), (38, 14, 31, 42), (15, 39, 43, 26), (39, 38, 42, 43), (32, 20, 58, 59), (41, 45, 65, 63), (31, 32, 44, 42), (42, 44, 45, 43), (76, 10, 34, 80), (80, 34, 35, 81), (74, 14, 38, 82), (82, 38, 39, 83), (20, 11, 47, 48), (40, 35, 51, 52), (48, 47, 46, 49), (35, 40, 49, 46), (11, 35, 46, 47), (40, 20, 48, 49), (52, 51, 50, 53), (41, 40, 52, 53), (35, 34, 50, 51), (34, 41, 53, 50), (56, 57, 54, 55), (34, 10, 54, 57), (10, 21, 55, 54), (41, 34, 57, 56), (58, 60, 61, 59), (40, 44, 61, 60), (44, 32, 59, 61), (20, 40, 60, 58), (62, 63, 65, 64), (45, 44, 64, 65), (40, 41, 63, 62), (44, 40, 62, 64), (66, 67, 69, 68), (41, 21, 67, 66), (21, 33, 69, 67), (33, 45, 68, 69), (37, 82, 83, 36), (13, 74, 82, 37), (76, 80, 90, 86), (9, 76, 86, 85), (2, 71, 79, 16), (4, 73, 78, 18), (0, 70, 76, 9), (36, 83, 75, 12), (6, 72, 74, 13), (18, 78, 70, 0), (12, 75, 73, 4), (16, 79, 72, 6), (8, 77, 71, 2), (84, 90, 91, 89), (85, 86, 90, 84), (89, 91, 87, 88), (77, 8, 88, 87), (81, 77, 87, 91), (80, 81, 91, 90)])
_uv = me_cube_002.uv_layers.new(name='UVMap')
_uv.uv.foreach_set('vector', [0.5, 0.1667, 0.625, 0.1667, 0.625, 0.25, 0.5, 0.25, 0.5, 0.4586, 0.625, 0.4586, 0.625, 0.5, 0.5, 0.5, 0.5, 0.6667, 0.625, 0.6667, 0.625, 0.75, 0.5, 0.75, 0.5, 0.7914, 0.625, 0.7914, 0.625, 1.0, 0.5, 1.0, 0.625, 1.0, 0.625, 0.7914, 0.625, 0.7914, 0.625, 1.0, 0.625, 0.08333, 0.625, 0.0, 0.625, 0.0, 0.625, 0.08333, 0.6664, 0.6667, 0.6664, 0.6389, 0.6664, 0.6389, 0.6664, 0.6667, 0.5, 0.5, 0.625, 0.5, 0.625, 0.5833, 0.5, 0.5833, 0.5, 0.6389, 0.625, 0.6389, 0.625, 0.6667, 0.5, 0.6667, 0.5, 0.0, 0.625, 0.0, 0.625, 0.08333, 0.5, 0.08333, 0.5, 0.1389, 0.625, 0.1389, 0.625, 0.1667, 0.5, 0.1667, 0.6664, 0.6667, 0.875, 0.6667, 0.875, 0.6667, 0.6664, 0.6667, 0.625, 0.4586, 0.625, 0.25, 0.625, 0.25, 0.625, 0.4586, 0.875, 0.5833, 0.6664, 0.5833, 0.6664, 0.5833, 0.875, 0.5833, 0.5, 0.75, 0.625, 0.75, 0.625, 0.7914, 0.5, 0.7914, 0.5, 0.25, 0.625, 0.25, 0.625, 0.4586, 0.5, 0.4586, 0.6664, 0.6667, 0.875, 0.6667, 0.875, 0.75, 0.6664, 0.75, 0.6664, 0.5, 0.875, 0.5, 0.875, 0.5833, 0.6664, 0.5833, 0.625, 0.6389, 0.6664, 0.6389, 0.6664, 0.6667, 0.625, 0.6667, 0.625, 0.5, 0.6664, 0.5, 0.6664, 0.5833, 0.625, 0.5833, 0.625, 0.6667, 0.6664, 0.6667, 0.6664, 0.75, 0.625, 0.75, 0.625, 0.5833, 0.625, 0.5, 0.625, 0.5, 0.625, 0.5833, 0.625, 0.75, 0.625, 0.6667, 0.625, 0.6667, 0.625, 0.75, 0.6664, 0.6389, 0.6664, 0.6389, 0.6664, 0.6389, 0.6664, 0.6389, 0.625, 0.5, 0.625, 0.4586, 0.625, 0.4586, 0.625, 0.5, 0.625, 0.7914, 0.625, 0.75, 0.625, 0.75, 0.625, 0.7914, 0.625, 0.25, 0.625, 0.1667, 0.625, 0.1667, 0.625, 0.25, 0.625, 0.6111, 0.625, 0.5833, 0.625, 0.5833, 0.625, 0.6111, 0.625, 0.6667, 0.625, 0.6389, 0.625, 0.6389, 0.625, 0.6667, 0.625, 0.6389, 0.625, 0.6111, 0.625, 0.6111, 0.625, 0.6389, 0.6664, 0.5833, 0.6664, 0.5833, 0.6664, 0.5833, 0.6664, 0.5833, 0.6664, 0.6389, 0.6664, 0.6389, 0.6664, 0.6389, 0.6664, 0.6389, 0.625, 0.5833, 0.6664, 0.5833, 0.6664, 0.6111, 0.625, 0.6111, 0.625, 0.6111, 0.6664, 0.6111, 0.6664, 0.6389, 0.625, 0.6389, 0.5, 0.08333, 0.625, 0.08333, 0.625, 0.1111, 0.5, 0.1111, 0.5, 0.1111, 0.625, 0.1111, 0.625, 0.1389, 0.5, 0.1389, 0.5, 0.5833, 0.625, 0.5833, 0.625, 0.6111, 0.5, 0.6111, 0.5, 0.6111, 0.625, 0.6111, 0.625, 0.6389, 0.5, 0.6389, 0.6664, 0.5833, 0.875, 0.5833, 0.875, 0.5833, 0.6664, 0.5833, 0.6664, 0.6111, 0.875, 0.6111, 0.875, 0.6111, 0.6664, 0.6111, 0.6664, 0.5833, 0.875, 0.5833, 0.875, 0.6111, 0.6664, 0.6111, 0.875, 0.6111, 0.6664, 0.6111, 0.6664, 0.6111, 0.875, 0.6111, 0.625, 0.1667, 0.625, 0.1389, 0.625, 0.1389, 0.625, 0.1667, 0.6664, 0.6111, 0.6664, 0.5833, 0.6664, 0.5833, 0.6664, 0.6111, 0.6664, 0.6111, 0.875, 0.6111, 0.875, 0.6389, 0.6664, 0.6389, 0.6664, 0.6389, 0.6664, 0.6111, 0.6664, 0.6111, 0.6664, 0.6389, 0.625, 0.1389, 0.625, 0.1111, 0.625, 0.1111, 0.625, 0.1389, 0.875, 0.6389, 0.6664, 0.6389, 0.6664, 0.6389, 0.875, 0.6389, 0.6664, 0.6389, 0.875, 0.6389, 0.875, 0.6667, 0.6664, 0.6667, 0.625, 0.1111, 0.625, 0.08333, 0.625, 0.08333, 0.625, 0.1111, 0.875, 0.6667, 0.6664, 0.6667, 0.6664, 0.6667, 0.875, 0.6667, 0.6664, 0.6389, 0.875, 0.6389, 0.875, 0.6389, 0.6664, 0.6389, 0.6664, 0.5833, 0.6664, 0.6111, 0.6664, 0.6111, 0.6664, 0.5833, 0.6664, 0.6111, 0.6664, 0.6111, 0.6664, 0.6111, 0.6664, 0.6111, 0.6664, 0.6111, 0.6664, 0.5833, 0.6664, 0.5833, 0.6664, 0.6111, 0.6664, 0.5833, 0.6664, 0.6111, 0.6664, 0.6111, 0.6664, 0.5833, 0.6664, 0.6111, 0.6664, 0.6389, 0.6664, 0.6389, 0.6664, 0.6111, 0.6664, 0.6389, 0.6664, 0.6111, 0.6664, 0.6111, 0.6664, 0.6389, 0.6664, 0.6111, 0.6664, 0.6389, 0.6664, 0.6389, 0.6664, 0.6111, 0.6664, 0.6111, 0.6664, 0.6111, 0.6664, 0.6111, 0.6664, 0.6111, 0.6664, 0.6389, 0.6664, 0.6667, 0.6664, 0.6667, 0.6664, 0.6389, 0.6664, 0.6389, 0.6664, 0.6667, 0.6664, 0.6667, 0.6664, 0.6389, 0.6664, 0.6667, 0.6664, 0.6667, 0.6664, 0.6667, 0.6664, 0.6667, 0.6664, 0.6667, 0.6664, 0.6389, 0.6664, 0.6389, 0.6664, 0.6667, 0.375, 0.6111, 0.5, 0.6111, 0.5, 0.6389, 0.375, 0.6389, 0.375, 0.5833, 0.5, 0.5833, 0.5, 0.6111, 0.375, 0.6111, 0.5, 0.08333, 0.5, 0.1111, 0.5, 0.1111, 0.5, 0.08333, 0.375, 0.08333, 0.5, 0.08333, 0.5, 0.08333, 0.375, 0.08333, 0.375, 0.25, 0.5, 0.25, 0.5, 0.4586, 0.375, 0.4586, 0.375, 0.75, 0.5, 0.75, 0.5, 0.7914, 0.375, 0.7914, 0.375, 0.0, 0.5, 0.0, 0.5, 0.08333, 0.375, 0.08333, 0.375, 0.6389, 0.5, 0.6389, 0.5, 0.6667, 0.375, 0.6667, 0.375, 0.5, 0.5, 0.5, 0.5, 0.5833, 0.375, 0.5833, 0.375, 0.7914, 0.5, 0.7914, 0.5, 1.0, 0.375, 1.0, 0.375, 0.6667, 0.5, 0.6667, 0.5, 0.75, 0.375, 0.75, 0.375, 0.4586, 0.5, 0.4586, 0.5, 0.5, 0.375, 0.5, 0.375, 0.1667, 0.5, 0.1667, 0.5, 0.25, 0.375, 0.25, 0.375, 0.1111, 0.5, 0.1111, 0.5, 0.1389, 0.375, 0.1389, 0.375, 0.08333, 0.5, 0.08333, 0.5, 0.1111, 0.375, 0.1111, 0.375, 0.1389, 0.5, 0.1389, 0.5, 0.1667, 0.375, 0.1667, 0.5, 0.1667, 0.375, 0.1667, 0.375, 0.1667, 0.5, 0.1667, 0.5, 0.1389, 0.5, 0.1667, 0.5, 0.1667, 0.5, 0.1389, 0.5, 0.1111, 0.5, 0.1389, 0.5, 0.1389, 0.5, 0.1111])
me_cube_002.use_remesh_fix_poles = True
me_cube_002.use_remesh_preserve_attributes = False
me_cube_002.use_mirror_vertex_groups = False
me_cube_002.update()
me_cube_003 = bpy.data.meshes.new('Cube.003')
me_cube_003.from_pydata([(-0.6987, -0.6987, -0.6987), (-0.6987, -0.6987, 0.8595), (-0.6987, 0.6987, -0.6987), (-0.6987, 0.6987, 0.8595), (0.6987, -0.6987, -0.6987), (0.6987, -0.6987, 0.8595), (0.6987, 0.6987, -0.6987), (0.6987, 0.6987, 0.8595), (-0.6987, -0.6035, 1.138), (-0.6987, 0.6035, 1.138), (0.6987, 0.6035, 1.138), (0.6987, -0.6035, 1.138), (-0.6987, -0.2824, 1.299), (-0.6987, 0.2824, 1.299), (0.6987, 0.2824, 1.299), (0.6987, -0.2824, 1.299), (-0.6987, 0.5392, -0.6987), (-0.6987, -0.5392, -0.6987), (-0.6987, -0.5392, 0.8595), (-0.6987, 0.5392, 0.8595), (-0.6987, -0.4395, 1.138), (-0.6987, 0.4395, 1.138), (-0.6987, -0.1443, 1.377), (-0.6987, 0.1443, 1.377), (0.6987, 0.1443, 1.377), (0.6987, -0.1443, 1.377), (-0.6987, -0.6987, 0.1838), (-0.6987, -0.6987, 0.7032), (-0.6987, 0.6987, 0.7032), (-0.6987, 0.6987, 0.1838), (0.6987, 0.6987, 0.7032), (0.6987, 0.6987, 0.1838), (0.6987, -0.6987, 0.7032), (0.6987, -0.6987, 0.1838), (-0.6987, -0.5392, 0.7032), (-0.6987, -0.5392, 0.1838), (-0.6987, 0.5392, 0.7032), (-0.6987, 0.5392, 0.1838), (-0.6346, -0.5392, 0.7032), (-0.6346, -0.5392, 0.1838), (-0.6346, 0.5392, 0.7032), (-0.6346, 0.5392, 0.1838), (-0.7823, -0.5392, -0.6987), (-0.7823, -0.6987, -0.6987), (-0.7823, -0.6987, 0.7032), (-0.7823, -0.6987, 0.8595), (-0.7823, 0.5392, 0.8595), (-0.7823, 0.6987, 0.8595), (-0.7823, 0.6987, 0.1838), (-0.7823, 0.6987, -0.6987), (-0.7823, 0.4395, 1.138), (-0.7823, 0.6035, 1.138), (-0.7823, -0.6035, 1.138), (-0.7823, 0.08271, 1.299), (-0.7823, 0.2824, 1.299), (-0.7823, -0.2824, 1.299), (-0.7823, 0.5392, -0.6987), (-0.7823, -0.5392, 0.8595), (-0.7823, -0.4395, 1.138), (-0.7823, -0.08271, 1.299), (-0.7823, -0.5392, 0.1838), (-0.7823, 0.5392, 0.1838), (-0.7823, -0.6987, 0.1838), (-0.7823, 0.6987, 0.7032), (-0.7823, -0.5392, 0.7032), (-0.7823, 0.5392, 0.7032), (-0.6987, 0.1797, -0.6987), (-0.6987, -0.1797, -0.6987), (-0.6987, -0.1797, 0.8595), (-0.6987, 0.1797, 0.8595), (-0.6987, -0.1465, 1.138), (-0.6987, 0.1465, 1.138), (-0.6987, -0.0481, 1.377), (-0.6987, 0.04809, 1.377), (0.6987, 0.04809, 1.377), (0.6987, -0.0481, 1.377), (-0.6987, -0.1797, 0.1838), (-0.6987, 0.1797, 0.1838), (-0.6987, -0.1797, 0.8371), (-0.6987, 0.1797, 0.8371), (-0.6346, -0.1797, 0.1838), (-0.6346, 0.1797, 0.1838), (-0.6346, -0.1797, 0.8371), (-0.6346, 0.1797, 0.8371), (-0.7823, -0.1465, 1.138), (-0.7823, 0.1465, 1.138), (-0.7823, -0.02757, 1.299), (-0.7823, 0.02757, 1.299), (-0.6987, 0.6987, 0.0291), (0.6987, 0.6987, 0.0291), (0.6987, -0.6987, 0.0291), (-0.6987, -0.5392, 0.0291), (-0.6987, 0.5392, 0.0291), (-0.6987, -0.6987, 0.0291), (-0.7823, 0.6987, 0.0291), (-0.7823, -0.5392, 0.0291), (-0.7823, 0.5392, 0.0291), (-0.7823, -0.6987, 0.0291), (-0.6987, -0.1797, 0.0291), (-0.6987, 0.1797, 0.0291), (-0.6987, 0.3595, 0.8595), (-0.6987, 0.293, 1.138), (-0.6987, 0.09619, 1.377), (-0.6987, 0.3595, 0.1838), (-0.6987, 0.3595, 0.7702), (-0.6346, 0.3595, 0.1838), (-0.6346, 0.3595, 0.7702), (-0.7823, 0.293, 1.138), (-0.7823, 0.05514, 1.299), (-0.6987, 0.3595, -0.6987), (0.6987, 0.09619, 1.377), (-0.6987, 0.3595, 0.0291), (-0.6987, 0.05991, -0.6987), (-0.6987, -0.05991, -0.6987), (-0.6987, -0.05991, 0.8595), (-0.6987, 0.05991, 0.8595), (-0.6987, -0.04884, 1.138), (-0.6987, 0.04884, 1.138), (-0.6987, -0.01603, 1.377), (-0.6987, 0.01603, 1.377), (0.6987, 0.01603, 1.377), (0.6987, -0.01603, 1.377), (-0.6987, -0.05991, 0.1838), (-0.6987, 0.05991, 0.1838), (-0.6987, -0.05991, 0.8371), (-0.6987, 0.05991, 0.8371), (-0.6346, -0.05991, 0.1838), (-0.6346, 0.05991, 0.1838), (-0.6346, -0.05991, 0.8371), (-0.6346, 0.05991, 0.8371), (-0.7823, -0.04884, 1.138), (-0.7823, 0.04884, 1.138), (-0.7823, -0.00919, 1.299), (-0.7823, 0.009189, 1.299), (-0.6987, -0.05991, 0.0291), (-0.6987, 0.05991, 0.0291), (-0.6987, -0.3595, -0.6987), (0.6987, -0.09619, 1.377), (-0.6987, -0.3595, 0.8595), (-0.6987, -0.293, 1.138), (-0.6987, -0.09619, 1.377), (-0.6987, -0.3595, 0.1838), (-0.6987, -0.3595, 0.7702), (-0.6346, -0.3595, 0.1838), (-0.6346, -0.3595, 0.7702), (-0.7823, -0.293, 1.138), (-0.7823, -0.05514, 1.299), (-0.6987, -0.3595, 0.0291), (-0.7798, 0.3595, -0.6987), (-0.7798, 0.1797, -0.6987), (-0.7798, -0.1797, -0.08293), (-0.7798, -0.1797, -0.6987), (-0.7798, 0.1797, -0.08293), (-0.7798, -0.3595, -0.08293), (-0.7798, 0.3595, -0.08293), (-0.7798, 0.05991, -0.6987), (-0.7798, -0.05991, -0.6987), (-0.7798, -0.05991, -0.08293), (-0.7798, 0.05991, -0.08293), (-0.7798, -0.3595, -0.6987)], [], [(17, 0, 43, 42), (28, 3, 7, 30), (32, 5, 1, 27), (8, 11, 15, 12), (26, 27, 44, 62), (1, 5, 11, 8), (7, 3, 9, 10), (25, 22, 12, 15), (10, 9, 13, 14), (20, 18, 57, 58), (37, 36, 65, 61), (93, 26, 62, 97), (14, 13, 23, 24), (137, 140, 22, 25), (2, 16, 56, 49), (138, 18, 20, 139), (19, 21, 50, 46), (104, 100, 19, 36), (111, 103, 37, 92), (141, 35, 39, 143), (36, 19, 46, 65), (23, 13, 54, 53), (90, 33, 26, 93), (33, 32, 27, 26), (88, 29, 31, 89), (29, 28, 30, 31), (92, 37, 61, 96), (34, 35, 60, 64), (105, 106, 40, 41), (104, 36, 40, 106), (36, 37, 41, 40), (35, 34, 38, 39), (65, 46, 47, 63), (57, 45, 52, 58), (58, 52, 55, 59), (51, 50, 53, 54), (145, 58, 59, 146), (47, 46, 50, 51), (44, 45, 57, 64), (97, 62, 60, 95), (62, 44, 64, 60), (96, 61, 48, 94), (61, 65, 63, 48), (139, 20, 58, 145), (3, 28, 63, 47), (27, 1, 45, 44), (28, 29, 48, 63), (8, 12, 55, 52), (12, 22, 59, 55), (88, 2, 49, 94), (1, 8, 52, 45), (18, 34, 64, 57), (13, 9, 51, 54), (102, 23, 53, 108), (91, 17, 42, 95), (9, 3, 47, 51), (140, 72, 86, 146), (119, 73, 87, 133), (101, 71, 85, 107), (116, 70, 84, 130), (107, 85, 87, 108), (130, 84, 86, 132), (142, 78, 82, 144), (125, 79, 83, 129), (143, 144, 82, 80), (127, 129, 83, 81), (103, 77, 81, 105), (122, 76, 80, 126), (147, 141, 76, 98), (135, 123, 77, 99), (142, 138, 68, 78), (125, 115, 69, 79), (100, 69, 71, 101), (114, 68, 70, 116), (110, 102, 73, 74), (121, 118, 72, 75), (112, 135, 99, 66), (136, 147, 153, 159), (35, 91, 95, 60), (29, 88, 94, 48), (56, 96, 94, 49), (43, 97, 95, 42), (16, 92, 96, 56), (2, 88, 89, 6), (4, 90, 93, 0), (109, 111, 92, 16), (0, 93, 97, 43), (109, 66, 149, 148), (24, 23, 102, 110), (19, 100, 101, 21), (37, 103, 105, 41), (50, 107, 108, 53), (21, 101, 107, 50), (73, 102, 108, 87), (79, 104, 106, 83), (81, 83, 106, 105), (99, 77, 103, 111), (79, 69, 100, 104), (67, 98, 134, 113), (111, 109, 148, 154), (74, 73, 119, 120), (120, 119, 118, 121), (69, 115, 117, 71), (115, 114, 116, 117), (78, 68, 114, 124), (124, 114, 115, 125), (98, 76, 122, 134), (134, 122, 123, 135), (77, 123, 127, 81), (123, 122, 126, 127), (80, 82, 128, 126), (126, 128, 129, 127), (78, 124, 128, 82), (124, 125, 129, 128), (85, 131, 133, 87), (131, 130, 132, 133), (71, 117, 131, 85), (117, 116, 130, 131), (72, 118, 132, 86), (118, 119, 133, 132), (17, 91, 147, 136), (34, 18, 138, 142), (91, 35, 141, 147), (39, 38, 144, 143), (34, 142, 144, 38), (22, 140, 146, 59), (70, 139, 145, 84), (84, 145, 146, 86), (76, 141, 143, 80), (68, 138, 139, 70), (75, 72, 140, 137), (159, 153, 150, 151), (149, 152, 154, 148), (156, 157, 158, 155), (113, 134, 157, 156), (98, 67, 151, 150), (112, 113, 156, 155), (147, 98, 150, 153), (135, 112, 155, 158), (66, 99, 152, 149), (67, 136, 159, 151), (134, 135, 158, 157), (99, 111, 154, 152)])
_uv = me_cube_003.uv_layers.new(name='UVMap')
_uv.uv.foreach_set('vector', [0.0, 0.0, 0.0, 0.0, 0.0, 0.0, 0.0, 0.0, 0.5999, 0.25, 0.625, 0.25, 0.625, 0.5, 0.5999, 0.5, 0.5999, 0.75, 0.625, 0.75, 0.625, 1.0, 0.5999, 1.0, 0.625, 1.0, 0.625, 0.75, 0.625, 0.75, 0.625, 1.0, 0.5166, 1.0, 0.5999, 1.0, 0.5999, 1.0, 0.5166, 1.0, 0.625, 1.0, 0.625, 0.75, 0.625, 0.75, 0.625, 1.0, 0.625, 0.5, 0.625, 0.25, 0.625, 0.25, 0.625, 0.5, 0.625, 0.6667, 0.875, 0.6667, 0.875, 0.75, 0.625, 0.75, 0.625, 0.5, 0.625, 0.25, 0.625, 0.25, 0.625, 0.5, 0.625, 0.08333, 0.625, 0.08333, 0.625, 0.08333, 0.625, 0.08333, 0.5166, 0.1667, 0.5999, 0.1667, 0.5999, 0.1667, 0.5166, 0.1667, 0.4918, 1.0, 0.5166, 1.0, 0.5166, 1.0, 0.4918, 1.0, 0.625, 0.5, 0.875, 0.5, 0.875, 0.5833, 0.625, 0.5833, 0.625, 0.6528, 0.875, 0.6528, 0.875, 0.6667, 0.625, 0.6667, 0.0, 0.0, 0.0, 0.0, 0.0, 0.0, 0.0, 0.0, 0.625, 0.09722, 0.625, 0.08333, 0.625, 0.08333, 0.625, 0.09722, 0.625, 0.1667, 0.625, 0.1667, 0.625, 0.1667, 0.625, 0.1667, 0.5999, 0.1528, 0.625, 0.1528, 0.625, 0.1667, 0.5999, 0.1667, 0.4918, 0.1528, 0.5166, 0.1528, 0.5166, 0.1667, 0.4918, 0.1667, 0.5166, 0.09722, 0.5166, 0.08333, 0.5166, 0.08333, 0.5166, 0.09722, 0.5999, 0.1667, 0.625, 0.1667, 0.625, 0.1667, 0.5999, 0.1667, 0.875, 0.5833, 0.875, 0.5, 0.875, 0.5, 0.875, 0.5833, 0.4918, 0.75, 0.5166, 0.75, 0.5166, 1.0, 0.4918, 1.0, 0.5166, 0.75, 0.5999, 0.75, 0.5999, 1.0, 0.5166, 1.0, 0.4918, 0.25, 0.5166, 0.25, 0.5166, 0.5, 0.4918, 0.5, 0.5166, 0.25, 0.5999, 0.25, 0.5999, 0.5, 0.5166, 0.5, 0.4918, 0.1667, 0.5166, 0.1667, 0.5166, 0.1667, 0.4918, 0.1667, 0.5999, 0.08333, 0.5166, 0.08333, 0.5166, 0.08333, 0.5999, 0.08333, 0.5166, 0.1528, 0.5999, 0.1528, 0.5999, 0.1667, 0.5166, 0.1667, 0.5999, 0.1528, 0.5999, 0.1667, 0.5999, 0.1667, 0.5999, 0.1528, 0.5999, 0.1667, 0.5166, 0.1667, 0.5166, 0.1667, 0.5999, 0.1667, 0.5166, 0.08333, 0.5999, 0.08333, 0.5999, 0.08333, 0.5166, 0.08333, 0.5999, 0.1667, 0.625, 0.1667, 0.625, 0.25, 0.5999, 0.25, 0.625, 0.08333, 0.625, 0.0, 0.625, 0.0, 0.625, 0.08333, 0.625, 0.08333, 0.625, 0.0, 0.625, 0.0, 0.625, 0.08333, 0.625, 0.25, 0.625, 0.1667, 0.625, 0.1667, 0.625, 0.25, 0.625, 0.09722, 0.625, 0.08333, 0.625, 0.08333, 0.625, 0.09722, 0.625, 0.25, 0.625, 0.1667, 0.625, 0.1667, 0.625, 0.25, 0.5999, 0.0, 0.625, 0.0, 0.625, 0.08333, 0.5999, 0.08333, 0.4918, 0.0, 0.5166, 0.0, 0.5166, 0.08333, 0.4918, 0.08333, 0.5166, 0.0, 0.5999, 0.0, 0.5999, 0.08333, 0.5166, 0.08333, 0.4918, 0.1667, 0.5166, 0.1667, 0.5166, 0.25, 0.4918, 0.25, 0.5166, 0.1667, 0.5999, 0.1667, 0.5999, 0.25, 0.5166, 0.25, 0.625, 0.09722, 0.625, 0.08333, 0.625, 0.08333, 0.625, 0.09722, 0.625, 0.25, 0.5999, 0.25, 0.5999, 0.25, 0.625, 0.25, 0.5999, 1.0, 0.625, 1.0, 0.625, 1.0, 0.5999, 1.0, 0.5999, 0.25, 0.5166, 0.25, 0.5166, 0.25, 0.5999, 0.25, 0.625, 1.0, 0.625, 1.0, 0.625, 1.0, 0.625, 1.0, 0.875, 0.75, 0.875, 0.6667, 0.875, 0.6667, 0.875, 0.75, 0.4918, 0.25, 0.375, 0.25, 0.375, 0.25, 0.4918, 0.25, 0.625, 1.0, 0.625, 1.0, 0.625, 1.0, 0.625, 1.0, 0.625, 0.08333, 0.5999, 0.08333, 0.5999, 0.08333, 0.625, 0.08333, 0.625, 0.25, 0.625, 0.25, 0.625, 0.25, 0.625, 0.25, 0.875, 0.5972, 0.875, 0.5833, 0.875, 0.5833, 0.875, 0.5972, 0.4918, 0.08333, 0.375, 0.08333, 0.375, 0.08333, 0.4918, 0.08333, 0.625, 0.25, 0.625, 0.25, 0.625, 0.25, 0.625, 0.25, 0.875, 0.6528, 0.875, 0.6389, 0.875, 0.6389, 0.875, 0.6528, 0.875, 0.6204, 0.875, 0.6111, 0.875, 0.6111, 0.875, 0.6204, 0.625, 0.1528, 0.625, 0.1389, 0.625, 0.1389, 0.625, 0.1528, 0.625, 0.1204, 0.625, 0.1111, 0.625, 0.1111, 0.625, 0.1204, 0.625, 0.1528, 0.625, 0.1389, 0.625, 0.1389, 0.625, 0.1528, 0.625, 0.1204, 0.625, 0.1111, 0.625, 0.1111, 0.625, 0.1204, 0.5999, 0.09722, 0.5999, 0.1111, 0.5999, 0.1111, 0.5999, 0.09722, 0.5999, 0.1296, 0.5999, 0.1389, 0.5999, 0.1389, 0.5999, 0.1296, 0.5166, 0.09722, 0.5999, 0.09722, 0.5999, 0.1111, 0.5166, 0.1111, 0.5166, 0.1296, 0.5999, 0.1296, 0.5999, 0.1389, 0.5166, 0.1389, 0.5166, 0.1528, 0.5166, 0.1389, 0.5166, 0.1389, 0.5166, 0.1528, 0.5166, 0.1204, 0.5166, 0.1111, 0.5166, 0.1111, 0.5166, 0.1204, 0.4918, 0.09722, 0.5166, 0.09722, 0.5166, 0.1111, 0.4918, 0.1111, 0.4918, 0.1296, 0.5166, 0.1296, 0.5166, 0.1389, 0.4918, 0.1389, 0.5999, 0.09722, 0.625, 0.09722, 0.625, 0.1111, 0.5999, 0.1111, 0.5999, 0.1296, 0.625, 0.1296, 0.625, 0.1389, 0.5999, 0.1389, 0.625, 0.1528, 0.625, 0.1389, 0.625, 0.1389, 0.625, 0.1528, 0.625, 0.1204, 0.625, 0.1111, 0.625, 0.1111, 0.625, 0.1204, 0.625, 0.5972, 0.875, 0.5972, 0.875, 0.6111, 0.625, 0.6111, 0.625, 0.6296, 0.875, 0.6296, 0.875, 0.6389, 0.625, 0.6389, 0.375, 0.1296, 0.4918, 0.1296, 0.4918, 0.1389, 0.375, 0.1389, 0.375, 0.09722, 0.4918, 0.09722, 0.4918, 0.09722, 0.375, 0.09722, 0.5166, 0.08333, 0.4918, 0.08333, 0.4918, 0.08333, 0.5166, 0.08333, 0.5166, 0.25, 0.4918, 0.25, 0.4918, 0.25, 0.5166, 0.25, 0.375, 0.1667, 0.4918, 0.1667, 0.4918, 0.25, 0.375, 0.25, 0.375, 0.0, 0.4918, 0.0, 0.4918, 0.08333, 0.375, 0.08333, 0.375, 0.1667, 0.4918, 0.1667, 0.4918, 0.1667, 0.375, 0.1667, 0.375, 0.25, 0.4918, 0.25, 0.4918, 0.5, 0.375, 0.5, 0.375, 0.75, 0.4918, 0.75, 0.4918, 1.0, 0.375, 1.0, 0.375, 0.1528, 0.4918, 0.1528, 0.4918, 0.1667, 0.375, 0.1667, 0.375, 1.0, 0.4918, 1.0, 0.4918, 1.0, 0.375, 1.0, 0.0, 0.0, 0.0, 0.0, 0.0, 0.0, 0.0, 0.0, 0.625, 0.5833, 0.875, 0.5833, 0.875, 0.5972, 0.625, 0.5972, 0.625, 0.1667, 0.625, 0.1528, 0.625, 0.1528, 0.625, 0.1667, 0.5166, 0.1667, 0.5166, 0.1528, 0.5166, 0.1528, 0.5166, 0.1667, 0.625, 0.1667, 0.625, 0.1528, 0.625, 0.1528, 0.625, 0.1667, 0.625, 0.1667, 0.625, 0.1528, 0.625, 0.1528, 0.625, 0.1667, 0.875, 0.6111, 0.875, 0.5972, 0.875, 0.5972, 0.875, 0.6111, 0.5999, 0.1389, 0.5999, 0.1528, 0.5999, 0.1528, 0.5999, 0.1389, 0.5166, 0.1389, 0.5999, 0.1389, 0.5999, 0.1528, 0.5166, 0.1528, 0.4918, 0.1389, 0.5166, 0.1389, 0.5166, 0.1528, 0.4918, 0.1528, 0.5999, 0.1389, 0.625, 0.1389, 0.625, 0.1528, 0.5999, 0.1528, 0.375, 0.1111, 0.4918, 0.1111, 0.4918, 0.1204, 0.375, 0.1204, 0.4918, 0.1528, 0.375, 0.1528, 0.375, 0.1528, 0.4918, 0.1528, 0.625, 0.6111, 0.875, 0.6111, 0.875, 0.6204, 0.625, 0.6204, 0.625, 0.6204, 0.875, 0.6204, 0.875, 0.6296, 0.625, 0.6296, 0.625, 0.1389, 0.625, 0.1296, 0.625, 0.1296, 0.625, 0.1389, 0.625, 0.1296, 0.625, 0.1204, 0.625, 0.1204, 0.625, 0.1296, 0.5999, 0.1111, 0.625, 0.1111, 0.625, 0.1204, 0.5999, 0.1204, 0.5999, 0.1204, 0.625, 0.1204, 0.625, 0.1296, 0.5999, 0.1296, 0.4918, 0.1111, 0.5166, 0.1111, 0.5166, 0.1204, 0.4918, 0.1204, 0.4918, 0.1204, 0.5166, 0.1204, 0.5166, 0.1296, 0.4918, 0.1296, 0.5166, 0.1389, 0.5166, 0.1296, 0.5166, 0.1296, 0.5166, 0.1389, 0.5166, 0.1296, 0.5166, 0.1204, 0.5166, 0.1204, 0.5166, 0.1296, 0.5166, 0.1111, 0.5999, 0.1111, 0.5999, 0.1204, 0.5166, 0.1204, 0.5166, 0.1204, 0.5999, 0.1204, 0.5999, 0.1296, 0.5166, 0.1296, 0.5999, 0.1111, 0.5999, 0.1204, 0.5999, 0.1204, 0.5999, 0.1111, 0.5999, 0.1204, 0.5999, 0.1296, 0.5999, 0.1296, 0.5999, 0.1204, 0.625, 0.1389, 0.625, 0.1296, 0.625, 0.1296, 0.625, 0.1389, 0.625, 0.1296, 0.625, 0.1204, 0.625, 0.1204, 0.625, 0.1296, 0.625, 0.1389, 0.625, 0.1296, 0.625, 0.1296, 0.625, 0.1389, 0.625, 0.1296, 0.625, 0.1204, 0.625, 0.1204, 0.625, 0.1296, 0.875, 0.6389, 0.875, 0.6296, 0.875, 0.6296, 0.875, 0.6389, 0.875, 0.6296, 0.875, 0.6204, 0.875, 0.6204, 0.875, 0.6296, 0.375, 0.08333, 0.4918, 0.08333, 0.4918, 0.09722, 0.375, 0.09722, 0.5999, 0.08333, 0.625, 0.08333, 0.625, 0.09722, 0.5999, 0.09722, 0.4918, 0.08333, 0.5166, 0.08333, 0.5166, 0.09722, 0.4918, 0.09722, 0.5166, 0.08333, 0.5999, 0.08333, 0.5999, 0.09722, 0.5166, 0.09722, 0.5999, 0.08333, 0.5999, 0.09722, 0.5999, 0.09722, 0.5999, 0.08333, 0.875, 0.6667, 0.875, 0.6528, 0.875, 0.6528, 0.875, 0.6667, 0.625, 0.1111, 0.625, 0.09722, 0.625, 0.09722, 0.625, 0.1111, 0.625, 0.1111, 0.625, 0.09722, 0.625, 0.09722, 0.625, 0.1111, 0.5166, 0.1111, 0.5166, 0.09722, 0.5166, 0.09722, 0.5166, 0.1111, 0.625, 0.1111, 0.625, 0.09722, 0.625, 0.09722, 0.625, 0.1111, 0.625, 0.6389, 0.875, 0.6389, 0.875, 0.6528, 0.625, 0.6528, 0.375, 0.09722, 0.4918, 0.09722, 0.4918, 0.1111, 0.375, 0.1111, 0.375, 0.1389, 0.4918, 0.1389, 0.4918, 0.1528, 0.375, 0.1528, 0.375, 0.1204, 0.4918, 0.1204, 0.4918, 0.1296, 0.375, 0.1296, 0.375, 0.1204, 0.4918, 0.1204, 0.4918, 0.1204, 0.375, 0.1204, 0.4918, 0.1111, 0.375, 0.1111, 0.375, 0.1111, 0.4918, 0.1111, 0.0, 0.0, 0.0, 0.0, 0.0, 0.0, 0.0, 0.0, 0.4918, 0.09722, 0.4918, 0.1111, 0.4918, 0.1111, 0.4918, 0.09722, 0.4918, 0.1296, 0.375, 0.1296, 0.375, 0.1296, 0.4918, 0.1296, 0.375, 0.1389, 0.4918, 0.1389, 0.4918, 0.1389, 0.375, 0.1389, 0.0, 0.0, 0.0, 0.0, 0.0, 0.0, 0.0, 0.0, 0.4918, 0.1204, 0.4918, 0.1296, 0.4918, 0.1296, 0.4918, 0.1204, 0.4918, 0.1389, 0.4918, 0.1528, 0.4918, 0.1528, 0.4918, 0.1389])
me_cube_003.use_remesh_fix_poles = True
me_cube_003.use_remesh_preserve_attributes = False
me_cube_003.use_mirror_vertex_groups = False
me_cube_003.update()
me_cube_004 = bpy.data.meshes.new('Cube.004')
me_cube_004.from_pydata([(-0.9313, -1.0, -0.9354), (0.4231, -1.0, 1.016), (-0.9313, 1.0, -0.9354), (0.4231, 1.0, 1.016), (1.021, -1.0, -1.076), (2.375, -1.0, 0.876), (1.021, 1.0, -1.076), (2.375, 1.0, 0.876), (-0.5324, 0.5358, -1.046), (-0.5324, -0.5358, -1.046), (0.5133, 0.5358, -1.121), (0.5133, -0.5358, -1.121), (-0.5358, 0.5358, -1.207), (-0.5358, -0.5358, -1.207), (0.5358, 0.5358, -1.207), (0.5358, -0.5358, -1.207), (-0.7614, 0.7614, -1.238), (-0.7614, -0.7614, -1.238), (0.7614, 0.7614, -1.238), (0.7614, -0.7614, -1.238), (-0.7614, 0.7614, -1.364), (-0.7614, -0.7614, -1.364), (0.7614, 0.7614, -1.364), (0.7614, -0.7614, -1.364), (-0.8883, -1.0, -0.8736), (0.3802, -1.0, 0.9546), (0.3802, 1.0, 0.9546), (-0.8883, 1.0, -0.8736), (2.332, 1.0, 0.8141), (1.064, 1.0, -1.014), (2.332, -1.0, 0.8141), (1.064, -1.0, -1.014), (-0.4655, -1.0, -0.2642), (-0.04267, -1.0, 0.3452), (-0.04267, 1.0, 0.3452), (-0.4655, 1.0, -0.2642), (1.909, 1.0, 0.2048), (1.486, 1.0, -0.4046), (1.909, -1.0, 0.2048), (1.486, -1.0, -0.4046), (-0.02153, -1.0, 0.3757), (-0.02153, 1.0, 0.3757), (1.93, 1.0, 0.2352), (1.93, -1.0, 0.2352), (-0.4866, 1.0, -0.2946), (1.465, 1.0, -0.4351), (1.465, -1.0, -0.4351), (-0.4866, -1.0, -0.2946), (-0.001448, -0.9, 0.4046), (0.3601, -0.9, 0.9256), (0.3601, 0.9, 0.9256), (-0.001448, 0.9, 0.4046), (-0.4444, -0.9, -0.2337), (-0.06382, -0.9, 0.3147), (-0.06382, 0.9, 0.3147), (-0.4444, 0.9, -0.2337), (-0.5067, 0.9, -0.3236), (-0.8682, 0.9, -0.8446), (-0.8682, -0.9, -0.8446), (-0.5067, -0.9, -0.3236), (-0.1961, -0.63, 0.5007), (0.05698, -0.63, 0.8654), (0.05698, 0.63, 0.8654), (-0.1961, 0.63, 0.5007), (-0.6361, -0.63, -0.1335), (-0.3698, -0.63, 0.2504), (-0.3698, 0.63, 0.2504), (-0.6361, 0.63, -0.1335), (-0.8098, 0.63, -0.3838), (-1.063, 0.63, -0.7485), (-1.063, -0.63, -0.7485), (-0.8098, -0.63, -0.3838), (1.055, -0.4013, 1.044), (1.055, 0.4013, 1.044), (1.839, 0.4013, 0.9873), (1.839, -0.4013, 0.9873)], [], [(25, 1, 3, 26), (26, 3, 7, 28), (28, 7, 5, 30), (30, 5, 1, 25), (6, 4, 11, 10), (5, 7, 74, 75), (10, 11, 15, 14), (4, 0, 9, 11), (2, 6, 10, 8), (0, 2, 8, 9), (15, 13, 17, 19), (9, 8, 12, 13), (11, 9, 13, 15), (8, 10, 14, 12), (16, 18, 22, 20), (12, 14, 18, 16), (14, 15, 19, 18), (13, 12, 16, 17), (18, 19, 23, 22), (17, 16, 20, 21), (19, 17, 21, 23), (4, 31, 24, 0), (43, 30, 25, 40), (6, 29, 31, 4), (42, 28, 30, 43), (2, 27, 29, 6), (41, 26, 28, 42), (0, 24, 27, 2), (40, 25, 49, 48), (47, 32, 35, 44), (34, 35, 55, 54), (44, 35, 37, 45), (35, 34, 36, 37), (45, 37, 39, 46), (37, 36, 38, 39), (46, 39, 32, 47), (39, 38, 33, 32), (33, 40, 41, 34), (34, 41, 42, 36), (36, 42, 43, 38), (38, 43, 40, 33), (31, 46, 47, 24), (29, 45, 46, 31), (27, 44, 45, 29), (24, 47, 59, 58), (53, 54, 66, 65), (25, 26, 50, 49), (26, 41, 51, 50), (41, 40, 48, 51), (48, 49, 61, 60), (32, 33, 53, 52), (35, 32, 52, 55), (33, 34, 54, 53), (57, 58, 70, 69), (44, 27, 57, 56), (27, 24, 58, 57), (47, 44, 56, 59), (60, 61, 62, 63), (64, 65, 66, 67), (70, 71, 68, 69), (58, 59, 71, 70), (49, 50, 62, 61), (52, 53, 65, 64), (59, 56, 68, 71), (50, 51, 63, 62), (54, 55, 67, 66), (56, 57, 69, 68), (51, 48, 60, 63), (55, 52, 64, 67), (74, 73, 72, 75), (3, 1, 72, 73), (1, 5, 75, 72), (7, 3, 73, 74)])
_uv = me_cube_004.uv_layers.new(name='UVMap')
_uv.uv.foreach_set('vector', [0.5417, 0.0, 0.625, 0.0, 0.625, 0.25, 0.5417, 0.25, 0.5417, 0.25, 0.625, 0.25, 0.625, 0.5, 0.5417, 0.5, 0.5417, 0.5, 0.625, 0.5, 0.625, 0.75, 0.5417, 0.75, 0.5417, 0.75, 0.625, 0.75, 0.625, 1.0, 0.5417, 1.0, 0.375, 0.5, 0.375, 0.75, 0.375, 0.75, 0.375, 0.5, 0.625, 0.75, 0.625, 0.5, 0.625, 0.5, 0.625, 0.75, 0.375, 0.5, 0.375, 0.75, 0.375, 0.75, 0.375, 0.5, 0.375, 0.75, 0.375, 1.0, 0.375, 1.0, 0.375, 0.75, 0.375, 0.25, 0.375, 0.5, 0.375, 0.5, 0.375, 0.25, 0.375, 0.0, 0.375, 0.25, 0.375, 0.25, 0.375, 0.0, 0.375, 0.75, 0.375, 1.0, 0.375, 1.0, 0.375, 0.75, 0.375, 0.0, 0.375, 0.25, 0.375, 0.25, 0.375, 0.0, 0.375, 0.75, 0.375, 1.0, 0.375, 1.0, 0.375, 0.75, 0.375, 0.25, 0.375, 0.5, 0.375, 0.5, 0.375, 0.25, 0.375, 0.25, 0.375, 0.5, 0.375, 0.5, 0.375, 0.25, 0.375, 0.25, 0.375, 0.5, 0.375, 0.5, 0.375, 0.25, 0.375, 0.5, 0.375, 0.75, 0.375, 0.75, 0.375, 0.5, 0.375, 0.0, 0.375, 0.25, 0.375, 0.25, 0.375, 0.0, 0.375, 0.5, 0.375, 0.75, 0.375, 0.75, 0.375, 0.5, 0.375, 0.0, 0.375, 0.25, 0.375, 0.25, 0.375, 0.0, 0.375, 0.75, 0.375, 1.0, 0.375, 1.0, 0.375, 0.75, 0.375, 0.75, 0.4583, 0.75, 0.4583, 1.0, 0.375, 1.0, 0.5153, 0.75, 0.5417, 0.75, 0.5417, 1.0, 0.5153, 1.0, 0.375, 0.5, 0.4583, 0.5, 0.4583, 0.75, 0.375, 0.75, 0.5153, 0.5, 0.5417, 0.5, 0.5417, 0.75, 0.5153, 0.75, 0.375, 0.25, 0.4583, 0.25, 0.4583, 0.5, 0.375, 0.5, 0.5153, 0.25, 0.5417, 0.25, 0.5417, 0.5, 0.5153, 0.5, 0.375, 0.0, 0.4583, 0.0, 0.4583, 0.25, 0.375, 0.25, 0.5153, 1.0, 0.5417, 1.0, 0.5417, 1.0, 0.5153, 1.0, 0.4847, 0.0, 0.4861, 0.0, 0.4861, 0.25, 0.4847, 0.25, 0.5139, 0.25, 0.4861, 0.25, 0.4861, 0.25, 0.5139, 0.25, 0.4847, 0.25, 0.4861, 0.25, 0.4861, 0.5, 0.4847, 0.5, 0.4861, 0.25, 0.5139, 0.25, 0.5139, 0.5, 0.4861, 0.5, 0.4847, 0.5, 0.4861, 0.5, 0.4861, 0.75, 0.4847, 0.75, 0.4861, 0.5, 0.5139, 0.5, 0.5139, 0.75, 0.4861, 0.75, 0.4847, 0.75, 0.4861, 0.75, 0.4861, 1.0, 0.4847, 1.0, 0.4861, 0.75, 0.5139, 0.75, 0.5139, 1.0, 0.4861, 1.0, 0.5139, 0.0, 0.5153, 0.0, 0.5153, 0.25, 0.5139, 0.25, 0.5139, 0.25, 0.5153, 0.25, 0.5153, 0.5, 0.5139, 0.5, 0.5139, 0.5, 0.5153, 0.5, 0.5153, 0.75, 0.5139, 0.75, 0.5139, 0.75, 0.5153, 0.75, 0.5153, 1.0, 0.5139, 1.0, 0.4583, 0.75, 0.4847, 0.75, 0.4847, 1.0, 0.4583, 1.0, 0.4583, 0.5, 0.4847, 0.5, 0.4847, 0.75, 0.4583, 0.75, 0.4583, 0.25, 0.4847, 0.25, 0.4847, 0.5, 0.4583, 0.5, 0.4583, 1.0, 0.4847, 1.0, 0.4847, 1.0, 0.4583, 1.0, 0.5139, 0.0, 0.5139, 0.25, 0.5139, 0.25, 0.5139, 0.0, 0.5417, 0.0, 0.5417, 0.25, 0.5417, 0.25, 0.5417, 0.0, 0.5417, 0.25, 0.5153, 0.25, 0.5153, 0.25, 0.5417, 0.25, 0.5153, 0.25, 0.5153, 0.0, 0.5153, 0.0, 0.5153, 0.25, 0.5153, 1.0, 0.5417, 1.0, 0.5417, 1.0, 0.5153, 1.0, 0.4861, 1.0, 0.5139, 1.0, 0.5139, 1.0, 0.4861, 1.0, 0.4861, 0.25, 0.4861, 0.0, 0.4861, 0.0, 0.4861, 0.25, 0.5139, 0.0, 0.5139, 0.25, 0.5139, 0.25, 0.5139, 0.0, 0.4583, 0.25, 0.4583, 0.0, 0.4583, 0.0, 0.4583, 0.25, 0.4847, 0.25, 0.4583, 0.25, 0.4583, 0.25, 0.4847, 0.25, 0.4583, 0.25, 0.4583, 0.0, 0.4583, 0.0, 0.4583, 0.25, 0.4847, 0.0, 0.4847, 0.25, 0.4847, 0.25, 0.4847, 0.0, 0.5153, 0.0, 0.5417, 0.0, 0.5417, 0.25, 0.5153, 0.25, 0.4861, 0.0, 0.5139, 0.0, 0.5139, 0.25, 0.4861, 0.25, 0.4583, 0.0, 0.4847, 0.0, 0.4847, 0.25, 0.4583, 0.25, 0.4583, 1.0, 0.4847, 1.0, 0.4847, 1.0, 0.4583, 1.0, 0.5417, 0.0, 0.5417, 0.25, 0.5417, 0.25, 0.5417, 0.0, 0.4861, 1.0, 0.5139, 1.0, 0.5139, 1.0, 0.4861, 1.0, 0.4847, 0.0, 0.4847, 0.25, 0.4847, 0.25, 0.4847, 0.0, 0.5417, 0.25, 0.5153, 0.25, 0.5153, 0.25, 0.5417, 0.25, 0.5139, 0.25, 0.4861, 0.25, 0.4861, 0.25, 0.5139, 0.25, 0.4847, 0.25, 0.4583, 0.25, 0.4583, 0.25, 0.4847, 0.25, 0.5153, 0.25, 0.5153, 0.0, 0.5153, 0.0, 0.5153, 0.25, 0.4861, 0.25, 0.4861, 0.0, 0.4861, 0.0, 0.4861, 0.25, 0.625, 0.5, 0.875, 0.5, 0.875, 0.75, 0.625, 0.75, 0.625, 0.25, 0.625, 0.0, 0.625, 0.0, 0.625, 0.25, 0.625, 1.0, 0.625, 0.75, 0.625, 0.75, 0.625, 1.0, 0.625, 0.5, 0.625, 0.25, 0.625, 0.25, 0.625, 0.5])
me_cube_004.use_remesh_fix_poles = True
me_cube_004.use_remesh_preserve_attributes = False
me_cube_004.use_mirror_vertex_groups = False
me_cube_004.update()
me_cube_005 = bpy.data.meshes.new('Cube.005')
me_cube_005.from_pydata([(-1.0, -1.0, -1.0), (-1.0, -1.0, 1.0), (-1.0, 1.0, -1.0), (-1.0, 1.0, 1.0), (1.0, -1.0, -1.0), (1.0, -1.0, 1.0), (1.0, 1.0, -1.0), (1.0, 1.0, 1.0), (-0.5358, 0.5358, -1.08), (-0.5358, -0.5358, -1.08), (0.5358, 0.5358, -1.08), (0.5358, -0.5358, -1.08), (-0.5358, 0.5358, -1.207), (-0.5358, -0.5358, -1.207), (0.5358, 0.5358, -1.207), (0.5358, -0.5358, -1.207), (-0.7614, 0.7614, -1.238), (-0.7614, -0.7614, -1.238), (0.7614, 0.7614, -1.238), (0.7614, -0.7614, -1.238), (-0.7614, 0.7614, -1.364), (-0.7614, -0.7614, -1.364), (0.7614, 0.7614, -1.364), (0.7614, -0.7614, -1.364), (-1.0, -1.0, -0.9366), (-1.0, -1.0, 0.9366), (-1.0, 1.0, 0.9366), (-1.0, 1.0, -0.9366), (1.0, 1.0, 0.9366), (1.0, 1.0, -0.9366), (1.0, -1.0, 0.9366), (1.0, -1.0, -0.9366), (-1.0, -1.0, -0.3122), (-1.0, -1.0, 0.3122), (-1.0, 1.0, 0.3122), (-1.0, 1.0, -0.3122), (1.0, 1.0, 0.3122), (1.0, 1.0, -0.3122), (1.0, -1.0, 0.3122), (1.0, -1.0, -0.3122), (-1.0, -1.0, 0.3434), (-1.0, 1.0, 0.3434), (1.0, 1.0, 0.3434), (1.0, -1.0, 0.3434), (-1.0, 1.0, -0.3434), (1.0, 1.0, -0.3434), (1.0, -1.0, -0.3434), (-1.0, -1.0, -0.3434), (-1.0, -0.9, 0.3731), (-1.0, -0.9, 0.907), (-1.0, 0.9, 0.907), (-1.0, 0.9, 0.3731), (-1.0, -0.9, -0.281), (-1.0, -0.9, 0.281), (-1.0, 0.9, 0.281), (-1.0, 0.9, -0.281), (-1.0, 0.9, -0.3731), (-1.0, 0.9, -0.907), (-1.0, -0.9, -0.907), (-1.0, -0.9, -0.3731), (-1.255, -0.63, 0.4532), (-1.255, -0.63, 0.8269), (-1.255, 0.63, 0.8269), (-1.255, 0.63, 0.4532), (-1.255, -0.63, -0.1967), (-1.255, -0.63, 0.1967), (-1.255, 0.63, 0.1967), (-1.255, 0.63, -0.1967), (-1.255, 0.63, -0.4532), (-1.255, 0.63, -0.8269), (-1.255, -0.63, -0.8269), (-1.255, -0.63, -0.4532), (-0.4013, -0.4013, 1.071), (-0.4013, 0.4013, 1.071), (0.4013, 0.4013, 1.071), (0.4013, -0.4013, 1.071)], [], [(25, 1, 3, 26), (26, 3, 7, 28), (28, 7, 5, 30), (30, 5, 1, 25), (6, 4, 11, 10), (5, 7, 74, 75), (10, 11, 15, 14), (4, 0, 9, 11), (2, 6, 10, 8), (0, 2, 8, 9), (15, 13, 17, 19), (9, 8, 12, 13), (11, 9, 13, 15), (8, 10, 14, 12), (16, 18, 22, 20), (12, 14, 18, 16), (14, 15, 19, 18), (13, 12, 16, 17), (18, 19, 23, 22), (17, 16, 20, 21), (19, 17, 21, 23), (4, 31, 24, 0), (43, 30, 25, 40), (6, 29, 31, 4), (42, 28, 30, 43), (2, 27, 29, 6), (41, 26, 28, 42), (0, 24, 27, 2), (40, 25, 49, 48), (47, 32, 35, 44), (34, 35, 55, 54), (44, 35, 37, 45), (35, 34, 36, 37), (45, 37, 39, 46), (37, 36, 38, 39), (46, 39, 32, 47), (39, 38, 33, 32), (33, 40, 41, 34), (34, 41, 42, 36), (36, 42, 43, 38), (38, 43, 40, 33), (31, 46, 47, 24), (29, 45, 46, 31), (27, 44, 45, 29), (24, 47, 59, 58), (53, 54, 66, 65), (25, 26, 50, 49), (26, 41, 51, 50), (41, 40, 48, 51), (48, 49, 61, 60), (32, 33, 53, 52), (35, 32, 52, 55), (33, 34, 54, 53), (57, 58, 70, 69), (44, 27, 57, 56), (27, 24, 58, 57), (47, 44, 56, 59), (60, 61, 62, 63), (64, 65, 66, 67), (70, 71, 68, 69), (58, 59, 71, 70), (49, 50, 62, 61), (52, 53, 65, 64), (59, 56, 68, 71), (50, 51, 63, 62), (54, 55, 67, 66), (56, 57, 69, 68), (51, 48, 60, 63), (55, 52, 64, 67), (74, 73, 72, 75), (3, 1, 72, 73), (1, 5, 75, 72), (7, 3, 73, 74)])
_uv = me_cube_005.uv_layers.new(name='UVMap')
_uv.uv.foreach_set('vector', [0.5417, 0.0, 0.625, 0.0, 0.625, 0.25, 0.5417, 0.25, 0.5417, 0.25, 0.625, 0.25, 0.625, 0.5, 0.5417, 0.5, 0.5417, 0.5, 0.625, 0.5, 0.625, 0.75, 0.5417, 0.75, 0.5417, 0.75, 0.625, 0.75, 0.625, 1.0, 0.5417, 1.0, 0.375, 0.5, 0.375, 0.75, 0.375, 0.75, 0.375, 0.5, 0.625, 0.75, 0.625, 0.5, 0.625, 0.5, 0.625, 0.75, 0.375, 0.5, 0.375, 0.75, 0.375, 0.75, 0.375, 0.5, 0.375, 0.75, 0.375, 1.0, 0.375, 1.0, 0.375, 0.75, 0.375, 0.25, 0.375, 0.5, 0.375, 0.5, 0.375, 0.25, 0.375, 0.0, 0.375, 0.25, 0.375, 0.25, 0.375, 0.0, 0.375, 0.75, 0.375, 1.0, 0.375, 1.0, 0.375, 0.75, 0.375, 0.0, 0.375, 0.25, 0.375, 0.25, 0.375, 0.0, 0.375, 0.75, 0.375, 1.0, 0.375, 1.0, 0.375, 0.75, 0.375, 0.25, 0.375, 0.5, 0.375, 0.5, 0.375, 0.25, 0.375, 0.25, 0.375, 0.5, 0.375, 0.5, 0.375, 0.25, 0.375, 0.25, 0.375, 0.5, 0.375, 0.5, 0.375, 0.25, 0.375, 0.5, 0.375, 0.75, 0.375, 0.75, 0.375, 0.5, 0.375, 0.0, 0.375, 0.25, 0.375, 0.25, 0.375, 0.0, 0.375, 0.5, 0.375, 0.75, 0.375, 0.75, 0.375, 0.5, 0.375, 0.0, 0.375, 0.25, 0.375, 0.25, 0.375, 0.0, 0.375, 0.75, 0.375, 1.0, 0.375, 1.0, 0.375, 0.75, 0.375, 0.75, 0.4583, 0.75, 0.4583, 1.0, 0.375, 1.0, 0.5153, 0.75, 0.5417, 0.75, 0.5417, 1.0, 0.5153, 1.0, 0.375, 0.5, 0.4583, 0.5, 0.4583, 0.75, 0.375, 0.75, 0.5153, 0.5, 0.5417, 0.5, 0.5417, 0.75, 0.5153, 0.75, 0.375, 0.25, 0.4583, 0.25, 0.4583, 0.5, 0.375, 0.5, 0.5153, 0.25, 0.5417, 0.25, 0.5417, 0.5, 0.5153, 0.5, 0.375, 0.0, 0.4583, 0.0, 0.4583, 0.25, 0.375, 0.25, 0.5153, 1.0, 0.5417, 1.0, 0.5417, 1.0, 0.5153, 1.0, 0.4847, 0.0, 0.4861, 0.0, 0.4861, 0.25, 0.4847, 0.25, 0.5139, 0.25, 0.4861, 0.25, 0.4861, 0.25, 0.5139, 0.25, 0.4847, 0.25, 0.4861, 0.25, 0.4861, 0.5, 0.4847, 0.5, 0.4861, 0.25, 0.5139, 0.25, 0.5139, 0.5, 0.4861, 0.5, 0.4847, 0.5, 0.4861, 0.5, 0.4861, 0.75, 0.4847, 0.75, 0.4861, 0.5, 0.5139, 0.5, 0.5139, 0.75, 0.4861, 0.75, 0.4847, 0.75, 0.4861, 0.75, 0.4861, 1.0, 0.4847, 1.0, 0.4861, 0.75, 0.5139, 0.75, 0.5139, 1.0, 0.4861, 1.0, 0.5139, 0.0, 0.5153, 0.0, 0.5153, 0.25, 0.5139, 0.25, 0.5139, 0.25, 0.5153, 0.25, 0.5153, 0.5, 0.5139, 0.5, 0.5139, 0.5, 0.5153, 0.5, 0.5153, 0.75, 0.5139, 0.75, 0.5139, 0.75, 0.5153, 0.75, 0.5153, 1.0, 0.5139, 1.0, 0.4583, 0.75, 0.4847, 0.75, 0.4847, 1.0, 0.4583, 1.0, 0.4583, 0.5, 0.4847, 0.5, 0.4847, 0.75, 0.4583, 0.75, 0.4583, 0.25, 0.4847, 0.25, 0.4847, 0.5, 0.4583, 0.5, 0.4583, 1.0, 0.4847, 1.0, 0.4847, 1.0, 0.4583, 1.0, 0.5139, 0.0, 0.5139, 0.25, 0.5139, 0.25, 0.5139, 0.0, 0.5417, 0.0, 0.5417, 0.25, 0.5417, 0.25, 0.5417, 0.0, 0.5417, 0.25, 0.5153, 0.25, 0.5153, 0.25, 0.5417, 0.25, 0.5153, 0.25, 0.5153, 0.0, 0.5153, 0.0, 0.5153, 0.25, 0.5153, 1.0, 0.5417, 1.0, 0.5417, 1.0, 0.5153, 1.0, 0.4861, 1.0, 0.5139, 1.0, 0.5139, 1.0, 0.4861, 1.0, 0.4861, 0.25, 0.4861, 0.0, 0.4861, 0.0, 0.4861, 0.25, 0.5139, 0.0, 0.5139, 0.25, 0.5139, 0.25, 0.5139, 0.0, 0.4583, 0.25, 0.4583, 0.0, 0.4583, 0.0, 0.4583, 0.25, 0.4847, 0.25, 0.4583, 0.25, 0.4583, 0.25, 0.4847, 0.25, 0.4583, 0.25, 0.4583, 0.0, 0.4583, 0.0, 0.4583, 0.25, 0.4847, 0.0, 0.4847, 0.25, 0.4847, 0.25, 0.4847, 0.0, 0.5153, 0.0, 0.5417, 0.0, 0.5417, 0.25, 0.5153, 0.25, 0.4861, 0.0, 0.5139, 0.0, 0.5139, 0.25, 0.4861, 0.25, 0.4583, 0.0, 0.4847, 0.0, 0.4847, 0.25, 0.4583, 0.25, 0.4583, 1.0, 0.4847, 1.0, 0.4847, 1.0, 0.4583, 1.0, 0.5417, 0.0, 0.5417, 0.25, 0.5417, 0.25, 0.5417, 0.0, 0.4861, 1.0, 0.5139, 1.0, 0.5139, 1.0, 0.4861, 1.0, 0.4847, 0.0, 0.4847, 0.25, 0.4847, 0.25, 0.4847, 0.0, 0.5417, 0.25, 0.5153, 0.25, 0.5153, 0.25, 0.5417, 0.25, 0.5139, 0.25, 0.4861, 0.25, 0.4861, 0.25, 0.5139, 0.25, 0.4847, 0.25, 0.4583, 0.25, 0.4583, 0.25, 0.4847, 0.25, 0.5153, 0.25, 0.5153, 0.0, 0.5153, 0.0, 0.5153, 0.25, 0.4861, 0.25, 0.4861, 0.0, 0.4861, 0.0, 0.4861, 0.25, 0.625, 0.5, 0.875, 0.5, 0.875, 0.75, 0.625, 0.75, 0.625, 0.25, 0.625, 0.0, 0.625, 0.0, 0.625, 0.25, 0.625, 1.0, 0.625, 0.75, 0.625, 0.75, 0.625, 1.0, 0.625, 0.5, 0.625, 0.25, 0.625, 0.25, 0.625, 0.5])
me_cube_005.use_remesh_fix_poles = True
me_cube_005.use_remesh_preserve_attributes = False
me_cube_005.use_mirror_vertex_groups = False
me_cube_005.update()
me_cube_006 = bpy.data.meshes.new('Cube.006')
me_cube_006.from_pydata([(-0.9313, -1.0, -0.9354), (0.4231, -1.0, 1.016), (-0.9313, 1.0, -0.9354), (0.4231, 1.0, 1.016), (1.021, -1.0, -1.076), (2.375, -1.0, 0.876), (1.021, 1.0, -1.076), (2.375, 1.0, 0.876), (-0.5324, 0.5358, -1.046), (-0.5324, -0.5358, -1.046), (0.5133, 0.5358, -1.121), (0.5133, -0.5358, -1.121), (-0.5358, 0.5358, -1.207), (-0.5358, -0.5358, -1.207), (0.5358, 0.5358, -1.207), (0.5358, -0.5358, -1.207), (-0.7614, 0.7614, -1.238), (-0.7614, -0.7614, -1.238), (0.7614, 0.7614, -1.238), (0.7614, -0.7614, -1.238), (-0.7614, 0.7614, -1.364), (-0.7614, -0.7614, -1.364), (0.7614, 0.7614, -1.364), (0.7614, -0.7614, -1.364), (-0.8883, -1.0, -0.8736), (0.3802, -1.0, 0.9546), (0.3802, 1.0, 0.9546), (-0.8883, 1.0, -0.8736), (2.332, 1.0, 0.8141), (1.064, 1.0, -1.014), (2.332, -1.0, 0.8141), (1.064, -1.0, -1.014), (-0.4655, -1.0, -0.2642), (-0.04267, -1.0, 0.3452), (-0.04267, 1.0, 0.3452), (-0.4655, 1.0, -0.2642), (1.909, 1.0, 0.2048), (1.486, 1.0, -0.4046), (1.909, -1.0, 0.2048), (1.486, -1.0, -0.4046), (-0.02153, -1.0, 0.3757), (-0.02153, 1.0, 0.3757), (1.93, 1.0, 0.2352), (1.93, -1.0, 0.2352), (-0.4866, 1.0, -0.2946), (1.465, 1.0, -0.4351), (1.465, -1.0, -0.4351), (-0.4866, -1.0, -0.2946), (-0.001448, -0.9, 0.4046), (0.3601, -0.9, 0.9256), (0.3601, 0.9, 0.9256), (-0.001448, 0.9, 0.4046), (-0.4444, -0.9, -0.2337), (-0.06382, -0.9, 0.3147), (-0.06382, 0.9, 0.3147), (-0.4444, 0.9, -0.2337), (-0.5067, 0.9, -0.3236), (-0.8682, 0.9, -0.8446), (-0.8682, -0.9, -0.8446), (-0.5067, -0.9, -0.3236), (-0.1961, -0.63, 0.5007), (0.05698, -0.63, 0.8654), (0.05698, 0.63, 0.8654), (-0.1961, 0.63, 0.5007), (-0.6361, -0.63, -0.1335), (-0.3698, -0.63, 0.2504), (-0.3698, 0.63, 0.2504), (-0.6361, 0.63, -0.1335), (-0.8098, 0.63, -0.3838), (-1.063, 0.63, -0.7485), (-1.063, -0.63, -0.7485), (-0.8098, -0.63, -0.3838), (1.055, -0.4013, 1.044), (1.055, 0.4013, 1.044), (1.839, 0.4013, 0.9873), (1.839, -0.4013, 0.9873)], [], [(25, 1, 3, 26), (26, 3, 7, 28), (28, 7, 5, 30), (30, 5, 1, 25), (6, 4, 11, 10), (5, 7, 74, 75), (10, 11, 15, 14), (4, 0, 9, 11), (2, 6, 10, 8), (0, 2, 8, 9), (15, 13, 17, 19), (9, 8, 12, 13), (11, 9, 13, 15), (8, 10, 14, 12), (16, 18, 22, 20), (12, 14, 18, 16), (14, 15, 19, 18), (13, 12, 16, 17), (18, 19, 23, 22), (17, 16, 20, 21), (19, 17, 21, 23), (4, 31, 24, 0), (43, 30, 25, 40), (6, 29, 31, 4), (42, 28, 30, 43), (2, 27, 29, 6), (41, 26, 28, 42), (0, 24, 27, 2), (40, 25, 49, 48), (47, 32, 35, 44), (34, 35, 55, 54), (44, 35, 37, 45), (35, 34, 36, 37), (45, 37, 39, 46), (37, 36, 38, 39), (46, 39, 32, 47), (39, 38, 33, 32), (33, 40, 41, 34), (34, 41, 42, 36), (36, 42, 43, 38), (38, 43, 40, 33), (31, 46, 47, 24), (29, 45, 46, 31), (27, 44, 45, 29), (24, 47, 59, 58), (53, 54, 66, 65), (25, 26, 50, 49), (26, 41, 51, 50), (41, 40, 48, 51), (48, 49, 61, 60), (32, 33, 53, 52), (35, 32, 52, 55), (33, 34, 54, 53), (57, 58, 70, 69), (44, 27, 57, 56), (27, 24, 58, 57), (47, 44, 56, 59), (60, 61, 62, 63), (64, 65, 66, 67), (70, 71, 68, 69), (58, 59, 71, 70), (49, 50, 62, 61), (52, 53, 65, 64), (59, 56, 68, 71), (50, 51, 63, 62), (54, 55, 67, 66), (56, 57, 69, 68), (51, 48, 60, 63), (55, 52, 64, 67), (74, 73, 72, 75), (3, 1, 72, 73), (1, 5, 75, 72), (7, 3, 73, 74)])
_uv = me_cube_006.uv_layers.new(name='UVMap')
_uv.uv.foreach_set('vector', [0.5417, 0.0, 0.625, 0.0, 0.625, 0.25, 0.5417, 0.25, 0.5417, 0.25, 0.625, 0.25, 0.625, 0.5, 0.5417, 0.5, 0.5417, 0.5, 0.625, 0.5, 0.625, 0.75, 0.5417, 0.75, 0.5417, 0.75, 0.625, 0.75, 0.625, 1.0, 0.5417, 1.0, 0.375, 0.5, 0.375, 0.75, 0.375, 0.75, 0.375, 0.5, 0.625, 0.75, 0.625, 0.5, 0.625, 0.5, 0.625, 0.75, 0.375, 0.5, 0.375, 0.75, 0.375, 0.75, 0.375, 0.5, 0.375, 0.75, 0.375, 1.0, 0.375, 1.0, 0.375, 0.75, 0.375, 0.25, 0.375, 0.5, 0.375, 0.5, 0.375, 0.25, 0.375, 0.0, 0.375, 0.25, 0.375, 0.25, 0.375, 0.0, 0.375, 0.75, 0.375, 1.0, 0.375, 1.0, 0.375, 0.75, 0.375, 0.0, 0.375, 0.25, 0.375, 0.25, 0.375, 0.0, 0.375, 0.75, 0.375, 1.0, 0.375, 1.0, 0.375, 0.75, 0.375, 0.25, 0.375, 0.5, 0.375, 0.5, 0.375, 0.25, 0.375, 0.25, 0.375, 0.5, 0.375, 0.5, 0.375, 0.25, 0.375, 0.25, 0.375, 0.5, 0.375, 0.5, 0.375, 0.25, 0.375, 0.5, 0.375, 0.75, 0.375, 0.75, 0.375, 0.5, 0.375, 0.0, 0.375, 0.25, 0.375, 0.25, 0.375, 0.0, 0.375, 0.5, 0.375, 0.75, 0.375, 0.75, 0.375, 0.5, 0.375, 0.0, 0.375, 0.25, 0.375, 0.25, 0.375, 0.0, 0.375, 0.75, 0.375, 1.0, 0.375, 1.0, 0.375, 0.75, 0.375, 0.75, 0.4583, 0.75, 0.4583, 1.0, 0.375, 1.0, 0.5153, 0.75, 0.5417, 0.75, 0.5417, 1.0, 0.5153, 1.0, 0.375, 0.5, 0.4583, 0.5, 0.4583, 0.75, 0.375, 0.75, 0.5153, 0.5, 0.5417, 0.5, 0.5417, 0.75, 0.5153, 0.75, 0.375, 0.25, 0.4583, 0.25, 0.4583, 0.5, 0.375, 0.5, 0.5153, 0.25, 0.5417, 0.25, 0.5417, 0.5, 0.5153, 0.5, 0.375, 0.0, 0.4583, 0.0, 0.4583, 0.25, 0.375, 0.25, 0.5153, 1.0, 0.5417, 1.0, 0.5417, 1.0, 0.5153, 1.0, 0.4847, 0.0, 0.4861, 0.0, 0.4861, 0.25, 0.4847, 0.25, 0.5139, 0.25, 0.4861, 0.25, 0.4861, 0.25, 0.5139, 0.25, 0.4847, 0.25, 0.4861, 0.25, 0.4861, 0.5, 0.4847, 0.5, 0.4861, 0.25, 0.5139, 0.25, 0.5139, 0.5, 0.4861, 0.5, 0.4847, 0.5, 0.4861, 0.5, 0.4861, 0.75, 0.4847, 0.75, 0.4861, 0.5, 0.5139, 0.5, 0.5139, 0.75, 0.4861, 0.75, 0.4847, 0.75, 0.4861, 0.75, 0.4861, 1.0, 0.4847, 1.0, 0.4861, 0.75, 0.5139, 0.75, 0.5139, 1.0, 0.4861, 1.0, 0.5139, 0.0, 0.5153, 0.0, 0.5153, 0.25, 0.5139, 0.25, 0.5139, 0.25, 0.5153, 0.25, 0.5153, 0.5, 0.5139, 0.5, 0.5139, 0.5, 0.5153, 0.5, 0.5153, 0.75, 0.5139, 0.75, 0.5139, 0.75, 0.5153, 0.75, 0.5153, 1.0, 0.5139, 1.0, 0.4583, 0.75, 0.4847, 0.75, 0.4847, 1.0, 0.4583, 1.0, 0.4583, 0.5, 0.4847, 0.5, 0.4847, 0.75, 0.4583, 0.75, 0.4583, 0.25, 0.4847, 0.25, 0.4847, 0.5, 0.4583, 0.5, 0.4583, 1.0, 0.4847, 1.0, 0.4847, 1.0, 0.4583, 1.0, 0.5139, 0.0, 0.5139, 0.25, 0.5139, 0.25, 0.5139, 0.0, 0.5417, 0.0, 0.5417, 0.25, 0.5417, 0.25, 0.5417, 0.0, 0.5417, 0.25, 0.5153, 0.25, 0.5153, 0.25, 0.5417, 0.25, 0.5153, 0.25, 0.5153, 0.0, 0.5153, 0.0, 0.5153, 0.25, 0.5153, 1.0, 0.5417, 1.0, 0.5417, 1.0, 0.5153, 1.0, 0.4861, 1.0, 0.5139, 1.0, 0.5139, 1.0, 0.4861, 1.0, 0.4861, 0.25, 0.4861, 0.0, 0.4861, 0.0, 0.4861, 0.25, 0.5139, 0.0, 0.5139, 0.25, 0.5139, 0.25, 0.5139, 0.0, 0.4583, 0.25, 0.4583, 0.0, 0.4583, 0.0, 0.4583, 0.25, 0.4847, 0.25, 0.4583, 0.25, 0.4583, 0.25, 0.4847, 0.25, 0.4583, 0.25, 0.4583, 0.0, 0.4583, 0.0, 0.4583, 0.25, 0.4847, 0.0, 0.4847, 0.25, 0.4847, 0.25, 0.4847, 0.0, 0.5153, 0.0, 0.5417, 0.0, 0.5417, 0.25, 0.5153, 0.25, 0.4861, 0.0, 0.5139, 0.0, 0.5139, 0.25, 0.4861, 0.25, 0.4583, 0.0, 0.4847, 0.0, 0.4847, 0.25, 0.4583, 0.25, 0.4583, 1.0, 0.4847, 1.0, 0.4847, 1.0, 0.4583, 1.0, 0.5417, 0.0, 0.5417, 0.25, 0.5417, 0.25, 0.5417, 0.0, 0.4861, 1.0, 0.5139, 1.0, 0.5139, 1.0, 0.4861, 1.0, 0.4847, 0.0, 0.4847, 0.25, 0.4847, 0.25, 0.4847, 0.0, 0.5417, 0.25, 0.5153, 0.25, 0.5153, 0.25, 0.5417, 0.25, 0.5139, 0.25, 0.4861, 0.25, 0.4861, 0.25, 0.5139, 0.25, 0.4847, 0.25, 0.4583, 0.25, 0.4583, 0.25, 0.4847, 0.25, 0.5153, 0.25, 0.5153, 0.0, 0.5153, 0.0, 0.5153, 0.25, 0.4861, 0.25, 0.4861, 0.0, 0.4861, 0.0, 0.4861, 0.25, 0.625, 0.5, 0.875, 0.5, 0.875, 0.75, 0.625, 0.75, 0.625, 0.25, 0.625, 0.0, 0.625, 0.0, 0.625, 0.25, 0.625, 1.0, 0.625, 0.75, 0.625, 0.75, 0.625, 1.0, 0.625, 0.5, 0.625, 0.25, 0.625, 0.25, 0.625, 0.5])
me_cube_006.use_remesh_fix_poles = True
me_cube_006.use_remesh_preserve_attributes = False
me_cube_006.use_mirror_vertex_groups = False
me_cube_006.update()

# ---- objects
ob_light = bpy.data.objects.new('Light', light_light)
ob_camera = bpy.data.objects.new('Camera', cam_camera)
ob_table = bpy.data.objects.new('Table', me_cylinder)
ob_bar = bpy.data.objects.new('Bar', me_cube_001)
ob_chair = bpy.data.objects.new('Chair', me_cylinder_001)
ob_chair_2 = bpy.data.objects.new('Chair_2', me_cube_002)
ob_cube = bpy.data.objects.new('Cube', me_cube_003)
ob_cube_001 = bpy.data.objects.new('Cube.001', me_cube_004)
ob_cube_002 = bpy.data.objects.new('Cube.002', me_cube_005)
ob_cube_003 = bpy.data.objects.new('Cube.003', me_cube_006)

# ---- transforms, parenting, visibility, modifiers, constraints
ob_light.location = (4.076, 1.005, 5.904)
ob_light.rotation_euler = (0.6503, 0.05522, 1.866)
ob_light.lock_rotations_4d = False
ob_light.empty_display_type = 'ARROWS'
ob_light.color = (0.0, 0.0, 0.0, 0.0)
ob_light.lineart.crease_threshold = 0.0
ob_camera.location = (7.359, -6.926, 4.958)
ob_camera.rotation_euler = (1.109, 0.0, 0.8149)
ob_camera.lock_rotations_4d = False
ob_camera.empty_display_type = 'ARROWS'
ob_camera.color = (0.0, 0.0, 0.0, 0.0)
ob_camera.display_type = 'WIRE'
ob_camera.lineart.crease_threshold = 0.0
ob_table.location = (0.0, 0.0, 0.0)
ob_table.scale = (1.0, 1.0, 0.1031)
ob_table.lineart.crease_threshold = 0.0
ob_bar.location = (-3.91, 0.0, 0.0)
ob_bar.lineart.crease_threshold = 0.0
ob_chair.location = (0.0, -2.506, 0.0)
ob_chair.lineart.crease_threshold = 0.0
ob_chair_2.location = (2.731, 0.0, -0.143)
ob_chair_2.lineart.crease_threshold = 0.0
ob_cube.location = (3.233, -4.968, -1.192e-07)
ob_cube.lineart.crease_threshold = 0.0
ob_cube_001.location = (2.826, -6.117, 0.6185)
ob_cube_001.scale = (0.322, 0.322, 1.0)
ob_cube_001.lineart.crease_threshold = 0.0
ob_cube_002.location = (5.064, -6.351, 0.6185)
ob_cube_002.scale = (0.322, 0.322, 1.0)
ob_cube_002.lineart.crease_threshold = 0.0
ob_cube_003.location = (2.826, -3.84, 0.6185)
ob_cube_003.scale = (0.322, 0.322, 1.0)
ob_cube_003.lineart.crease_threshold = 0.0

# ---- collection membership
col_collection.objects.link(ob_light)
col_collection.objects.link(ob_camera)
col_collection.objects.link(ob_table)
col_collection.objects.link(ob_bar)
col_collection.objects.link(ob_chair)
col_collection.objects.link(ob_chair_2)
col_collection.objects.link(ob_cube)
col_collection.objects.link(ob_cube_001)
col_collection.objects.link(ob_cube_002)
col_collection.objects.link(ob_cube_003)

# ---- scene / render settings (as saved in the file)
scene.camera = ob_camera
scene.frame_start = 1; scene.frame_end = 250; scene.frame_set(1)
scene.render.engine = 'BLENDER_EEVEE_NEXT'
scene.cycles.use_denoising = False
scene.cycles.samples = 128
scene.cycles.sampling_pattern = 'TABULATED_SOBOL'
scene.cycles.use_adaptive_sampling = False
scene.cycles.use_light_tree = False
scene.view_settings.view_transform = 'Filmic'
bpy.context.view_layer.update()
